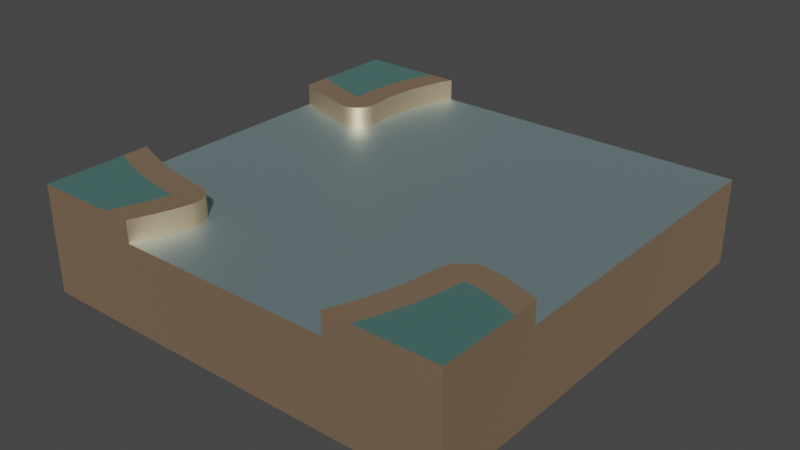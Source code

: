 # Source: ThreePointWater.blend  (saved by Blender 2.80.75; exported with 4.5.12 LTS)
import bpy
from mathutils import Matrix  # noqa: F401  (used for matrix-valued properties, if any)

bpy.ops.wm.read_factory_settings(use_empty=True)
scene = bpy.context.scene
scene.name = 'Scene'

# ---- collections
col_collection = bpy.data.collections.new('Collection'); scene.collection.children.link(col_collection)

# ---- materials (node trees are filled in below, after node groups)
mat_naturekit_wood = bpy.data.materials.new('natureKit-wood')
mat_naturekit_wood.use_transparent_shadow = False
mat_naturekit_wood.diffuse_color = (1.0, 0.6824, 0.4353, 1.0)
mat_naturekit_wood.roughness = 0.5528
mat_naturekit_wood.specular_intensity = 1.0
mat_naturekit_wood.metallic = 1.0
mat_naturekit_water = bpy.data.materials.new('natureKit-water')
mat_naturekit_water.use_transparent_shadow = False
mat_naturekit_water.diffuse_color = (0.6912, 0.9579, 1.0, 1.0)
mat_naturekit_water.roughness = 0.5528
mat_naturekit_water.specular_intensity = 1.0
mat_naturekit_water.metallic = 1.0
mat_naturekit_leavesgreen = bpy.data.materials.new('natureKit-leavesGreen')
mat_naturekit_leavesgreen.use_transparent_shadow = False
mat_naturekit_leavesgreen.diffuse_color = (0.3529, 0.7686, 0.7137, 1.0)
mat_naturekit_leavesgreen.roughness = 0.5528
mat_naturekit_leavesgreen.specular_intensity = 1.0
mat_naturekit_leavesgreen.metallic = 1.0

# ---- material node trees
mat_naturekit_wood.use_nodes = True; mat_naturekit_wood.node_tree.nodes.clear()
_N = mat_naturekit_wood.node_tree.nodes; _L = mat_naturekit_wood.node_tree.links
n0 = _N.new('ShaderNodeOutputMaterial'); n0.name = 'Material Output'; n0.location = (300, 300)
n1 = _N.new('ShaderNodeBsdfPrincipled'); n1.name = 'Principled BSDF'; n1.location = (10, 300)
n1.distribution = 'GGX'
n1.subsurface_method = 'BURLEY'
n1.inputs[0].default_value = (1.0, 0.6824, 0.4353, 1.0)
n1.inputs[1].default_value = 1.0
n1.inputs[2].default_value = 0.5528
n1.inputs[3].default_value = 1.45
n1.inputs[13].default_value = 2.0
n1.inputs[27].default_value = (0.0, 0.0, 0.0, 1.0)
n1.inputs[28].default_value = 1.0
n2 = _N.new('ShaderNodeNormalMap'); n2.name = 'Normal Map'; n2.location = (-300, -300)
n2.label = 'Normal/Map'
n2.inputs[0].default_value = 0.14
_L.new(n1.outputs[0], n0.inputs[0])
_L.new(n2.outputs[0], n1.inputs[5])
n0.is_active_output = True
mat_naturekit_water.use_nodes = True; mat_naturekit_water.node_tree.nodes.clear()
_N = mat_naturekit_water.node_tree.nodes; _L = mat_naturekit_water.node_tree.links
n0 = _N.new('ShaderNodeOutputMaterial'); n0.name = 'Material Output'; n0.location = (300, 300)
n1 = _N.new('ShaderNodeBsdfPrincipled'); n1.name = 'Principled BSDF'; n1.location = (10, 300)
n1.distribution = 'GGX'
n1.subsurface_method = 'BURLEY'
n1.inputs[0].default_value = (0.6912, 0.9579, 1.0, 1.0)
n1.inputs[1].default_value = 1.0
n1.inputs[2].default_value = 0.5528
n1.inputs[3].default_value = 1.45
n1.inputs[13].default_value = 2.0
n1.inputs[27].default_value = (0.0, 0.0, 0.0, 1.0)
n1.inputs[28].default_value = 1.0
n2 = _N.new('ShaderNodeNormalMap'); n2.name = 'Normal Map'; n2.location = (-300, -300)
n2.label = 'Normal/Map'
n2.inputs[0].default_value = 0.14
_L.new(n1.outputs[0], n0.inputs[0])
_L.new(n2.outputs[0], n1.inputs[5])
n0.is_active_output = True
mat_naturekit_leavesgreen.use_nodes = True; mat_naturekit_leavesgreen.node_tree.nodes.clear()
_N = mat_naturekit_leavesgreen.node_tree.nodes; _L = mat_naturekit_leavesgreen.node_tree.links
n0 = _N.new('ShaderNodeOutputMaterial'); n0.name = 'Material Output'; n0.location = (300, 300)
n1 = _N.new('ShaderNodeBsdfPrincipled'); n1.name = 'Principled BSDF'; n1.location = (10, 300)
n1.distribution = 'GGX'
n1.subsurface_method = 'BURLEY'
n1.inputs[0].default_value = (0.3529, 0.7686, 0.7137, 1.0)
n1.inputs[1].default_value = 1.0
n1.inputs[2].default_value = 0.5528
n1.inputs[3].default_value = 1.45
n1.inputs[13].default_value = 2.0
n1.inputs[27].default_value = (0.0, 0.0, 0.0, 1.0)
n1.inputs[28].default_value = 1.0
n2 = _N.new('ShaderNodeNormalMap'); n2.name = 'Normal Map'; n2.location = (-300, -300)
n2.label = 'Normal/Map'
n2.inputs[0].default_value = 0.14
_L.new(n1.outputs[0], n0.inputs[0])
_L.new(n2.outputs[0], n1.inputs[5])
n0.is_active_output = True

# ---- world
world_world = bpy.data.worlds.new('World'); scene.world = world_world
world_world.use_nodes = True; world_world.node_tree.nodes.clear()
_N = world_world.node_tree.nodes; _L = world_world.node_tree.links
n0 = _N.new('ShaderNodeOutputWorld'); n0.name = 'World Output'; n0.location = (300, 300)
n1 = _N.new('ShaderNodeBackground'); n1.name = 'Background'; n1.location = (10, 300)
n1.inputs[0].default_value = (0.05088, 0.05088, 0.05088, 1.0)
_L.new(n1.outputs[0], n0.inputs[0])
n0.is_active_output = True
world_world.color = (0.05088, 0.05088, 0.05088)
world_world.use_sun_shadow = False
world_world.sun_shadow_jitter_overblur = 0.0

# ---- meshes
me_mesh = bpy.data.meshes.new('Mesh')
me_mesh.from_pydata([(-2.892, 2.0, 1.641), (-2.892, 2.0, 1.641), (-2.88, 2.0, 1.719), (-2.88, 2.0, 1.719), (-2.856, 2.0, 1.794), (-2.856, 2.0, 1.794), (-2.821, 2.0, 1.865), (-2.821, 2.0, 1.865), (-2.513, 2.0, 2.097), (-2.587, 2.0, 2.071), (-2.513, 2.0, 2.097), (-2.587, 2.0, 2.071), (-2.88, 2.0, 1.719), (-2.88, 2.0, 1.719), (-2.856, 2.0, 1.794), (-2.856, 2.0, 1.794), (-2.587, 2.0, 2.071), (-2.657, 2.0, 2.034), (-2.587, 2.0, 2.071), (-2.657, 2.0, 2.034), (-7.87, 2.5, 2.533), (-7.87, 2.0, 2.533), (-7.874, 2.5, 2.607), (-7.874, 2.0, 2.607), (-1.68, 2.0, 7.302), (-1.617, 2.0, 7.253), (-1.68, 2.5, 7.302), (-1.617, 2.5, 7.253), (-7.227, 2.5, 8.266), (-7.227, 2.0, 8.266), (-7.176, 2.5, 8.324), (-7.176, 2.0, 8.324), (-1.617, 2.0, 7.253), (-1.548, 2.0, 7.213), (-1.617, 2.5, 7.253), (-1.548, 2.5, 7.213), (-9.522, 2.0, 7.694), (-9.026, 2.0, 7.855), (-9.522, 2.5, 7.694), (-9.026, 2.5, 7.855), (-1.269, 2.0, 2.138), (-1.603, 2.0, 2.103), (-1.269, 2.0, 2.138), (-1.603, 2.0, 2.103), (-1.603, 2.0, 2.103), (-1.939, 2.0, 2.092), (-1.603, 2.0, 2.103), (-1.939, 2.0, 2.092), (-7.956, 2.5, 2.813), (-7.956, 2.0, 2.813), (-8.005, 2.5, 2.87), (-8.005, 2.0, 2.87), (-1.787, 2.0, 7.421), (-1.787, 2.5, 7.421), (-1.829, 2.0, 7.489), (-1.829, 2.5, 7.489), (-1.548, 2.0, 7.213), (-1.474, 2.0, 7.181), (-1.548, 2.5, 7.213), (-1.474, 2.5, 7.181), (-7.286, 2.0, 8.216), (-7.227, 2.0, 8.266), (-7.286, 2.5, 8.216), (-7.227, 2.5, 8.266), (-8.005, 2.0, 2.87), (-8.061, 2.0, 2.918), (-8.005, 2.5, 2.87), (-8.061, 2.5, 2.918), (-1.397, 2.0, 7.159), (-1.318, 2.0, 7.146), (-1.397, 2.5, 7.159), (-1.318, 2.5, 7.146), (-8.517, 2.0, 7.981), (-7.997, 2.0, 8.071), (-8.517, 2.5, 7.981), (-7.997, 2.5, 8.071), (-7.874, 2.5, 2.607), (-7.874, 2.0, 2.607), (-7.89, 2.5, 2.68), (-7.89, 2.0, 2.68), (-8.415, 2.0, 2.999), (-8.415, 2.5, 2.999), (-8.341, 2.0, 3.006), (-8.341, 2.5, 3.006), (-8.125, 2.0, 2.957), (-8.194, 2.0, 2.985), (-8.125, 2.5, 2.957), (-8.194, 2.5, 2.985), (-1.829, 2.0, 7.489), (-1.829, 2.5, 7.489), (-1.862, 2.0, 7.563), (-1.862, 2.5, 7.563), (-1.738, 2.0, 7.358), (-1.738, 2.5, 7.358), (-1.787, 2.0, 7.421), (-1.787, 2.5, 7.421), (-1.474, 2.0, 7.181), (-1.397, 2.0, 7.159), (-1.474, 2.5, 7.181), (-1.397, 2.5, 7.159), (-7.101, 2.5, 8.46), (-7.101, 2.0, 8.46), (-7.079, 2.5, 8.534), (-7.079, 2.0, 8.534), (-0.9399, 2.0, 7.195), (-0.6171, 2.0, 7.275), (-0.9399, 2.5, 7.195), (-0.6171, 2.5, 7.275), (-7.89, 2.5, 2.68), (-7.89, 2.0, 2.68), (-7.918, 2.5, 2.749), (-7.918, 2.0, 2.749), (-0.9399, 2.0, 2.195), (-1.269, 2.0, 2.138), (-0.9399, 2.0, 2.195), (-1.269, 2.0, 2.138), (-7.918, 2.5, 2.749), (-7.918, 2.0, 2.749), (-7.956, 2.5, 2.813), (-7.956, 2.0, 2.813), (-7.352, 2.0, 8.176), (-7.286, 2.0, 8.216), (-7.352, 2.5, 8.176), (-7.286, 2.5, 8.216), (-7.574, 2.0, 8.115), (-7.497, 2.0, 8.124), (-7.574, 2.5, 8.115), (-7.497, 2.5, 8.124), (-1.939, 2.0, 2.092), (-2.276, 2.0, 2.103), (-1.939, 2.0, 2.092), (-2.276, 2.0, 2.103), (-7.133, 2.5, 8.389), (-7.133, 2.0, 8.389), (-7.101, 2.5, 8.46), (-7.101, 2.0, 8.46), (-8.266, 2.0, 3.001), (-8.341, 2.0, 3.006), (-8.266, 2.5, 3.001), (-8.341, 2.5, 3.006), (-8.517, 2.0, 2.981), (-9.026, 2.0, 2.855), (-8.517, 2.5, 2.981), (-9.026, 2.5, 2.855), (-0.6171, 2.0, 7.275), (-0.3031, 2.0, 7.377), (-0.6171, 2.5, 7.275), (-0.3031, 2.5, 7.377), (-1.738, 2.0, 7.358), (-1.68, 2.0, 7.302), (-1.738, 2.5, 7.358), (-1.68, 2.5, 7.302), (-0.3031, 2.0, 2.377), (-0.6171, 2.0, 2.275), (-0.3031, 2.0, 2.377), (-0.6171, 2.0, 2.275), (-7.423, 2.0, 8.145), (-7.352, 2.0, 8.176), (-7.423, 2.5, 8.145), (-7.352, 2.5, 8.176), (-9.026, 2.0, 7.855), (-8.517, 2.0, 7.981), (-9.026, 2.5, 7.855), (-8.517, 2.5, 7.981), (-0.6171, 2.0, 2.275), (-0.9399, 2.0, 2.195), (-0.6171, 2.0, 2.275), (-0.9399, 2.0, 2.195), (-7.176, 2.5, 8.324), (-7.176, 2.0, 8.324), (-7.133, 2.5, 8.389), (-7.133, 2.0, 8.389), (-7.497, 2.0, 8.124), (-7.423, 2.0, 8.145), (-7.497, 2.5, 8.124), (-7.423, 2.5, 8.145), (-7.068, 2.5, 8.611), (-7.068, 2.0, 8.611), (-7.069, 2.5, 8.688), (-7.069, 2.0, 8.688), (-7.069, 2.5, 8.688), (-7.069, 2.0, 8.688), (-7.08, 2.5, 8.765), (-7.08, 2.0, 8.765), (-7.997, 2.0, 8.071), (-7.574, 2.0, 8.115), (-7.997, 2.5, 8.071), (-7.574, 2.5, 8.115), (-8.194, 2.0, 2.985), (-8.266, 2.0, 3.001), (-8.194, 2.5, 2.985), (-8.266, 2.5, 3.001), (-1.862, 2.0, 7.563), (-1.862, 2.5, 7.563), (-1.886, 2.0, 7.639), (-1.886, 2.5, 7.639), (-2.278, 2.0, 2.103), (-2.37, 2.0, 2.113), (-2.278, 2.0, 2.103), (-2.37, 2.0, 2.113), (-2.276, 2.0, 2.103), (-2.276, 2.0, 2.103), (-1.886, 2.0, 7.639), (-1.886, 2.5, 7.639), (-1.9, 2.0, 7.718), (-1.9, 2.5, 7.718), (-9.026, 2.0, 2.855), (-9.522, 2.0, 2.694), (-9.026, 2.5, 2.855), (-9.522, 2.5, 2.694), (-1.238, 2.0, 7.143), (-1.238, 2.5, 7.143), (-1.318, 2.0, 7.146), (-1.318, 2.5, 7.146), (-8.061, 2.0, 2.918), (-8.125, 2.0, 2.957), (-8.061, 2.5, 2.918), (-8.125, 2.5, 2.957), (-7.878, 2.5, 2.459), (-7.878, 2.0, 2.459), (-7.87, 2.5, 2.533), (-7.87, 2.0, 2.533), (-7.079, 2.5, 8.534), (-7.079, 2.0, 8.534), (-7.068, 2.5, 8.611), (-7.068, 2.0, 8.611), (-10.0, 0.0, 6.208e-12), (-10.0, 2.5, 6.208e-12), (-10.0, 0.0, 10.0), (-10.0, 2.0, 2.5), (-10.0, 2.5, 1.875), (-10.0, 2.0, 7.5), (-10.0, 2.5, 7.5), (-10.0, 2.5, 8.125), (-10.0, 2.5, 10.0), (-10.0, 2.5, 2.5), (-7.862, 2.5, 1.269), (-7.862, 2.0, 1.269), (-7.897, 2.5, 1.603), (-7.897, 2.0, 1.603), (-2.435, 2.0, 2.111), (-2.513, 2.0, 2.097), (-2.435, 2.0, 2.111), (-2.513, 2.0, 2.097), (-2.37, 2.0, 2.113), (-2.435, 2.0, 2.111), (-2.37, 2.0, 2.113), (-2.435, 2.0, 2.111), (-2.725, 2.0, 0.6171), (-2.725, 2.0, 0.6171), (-2.805, 2.0, 0.9399), (-2.805, 2.0, 0.9399), (-2.821, 2.0, 1.865), (-2.821, 2.0, 1.865), (-2.775, 2.0, 1.929), (-2.775, 2.0, 1.929), (-8.487, 2.5, 1.269), (-8.513, 2.5, 2.356), (-8.522, 2.5, 1.603), (-8.522, 2.5, 2.276), (-8.533, 2.5, 1.939), (-8.517, 2.5, 2.981), (-8.43, 2.5, 0.9399), (-8.415, 2.5, 2.999), (-8.35, 2.5, 0.6171), (-8.341, 2.5, 3.006), (-8.266, 2.5, 3.001), (-8.248, 2.5, 0.3031), (-8.194, 2.5, 2.985), (-8.125, 2.5, 0.0), (-8.125, 2.5, 2.957), (-8.061, 2.5, 2.918), (-8.005, 2.5, 2.87), (-7.956, 2.5, 2.813), (-7.918, 2.5, 2.749), (-7.908, 2.5, 1.939), (-7.897, 2.5, 1.603), (-7.862, 2.5, 1.269), (-7.805, 2.5, 0.9399), (-7.725, 2.5, 0.6171), (-7.623, 2.5, 0.3031), (-7.5, 2.5, 0.0), (-7.897, 2.5, 2.276), (-7.89, 2.5, 2.68), (-7.878, 2.5, 2.459), (-7.874, 2.5, 2.607), (-7.87, 2.5, 2.533), (-8.517, 2.5, 2.356), (-9.026, 2.5, 2.855), (-9.026, 2.5, 2.23), (-9.522, 2.5, 2.694), (-9.522, 2.5, 2.069), (-10.0, 2.5, 2.5), (-10.0, 2.5, 1.875), (-8.415, 2.0, 2.999), (-8.517, 2.0, 2.981), (-8.415, 2.5, 2.999), (-8.517, 2.5, 2.981), (-2.306, 2.0, 9.522), (-2.306, 2.5, 9.522), (-2.5, 2.0, 10.0), (-2.5, 2.5, 10.0), (-2.893, 2.0, 1.562), (-2.893, 2.0, 1.562), (-2.892, 2.0, 1.641), (-2.892, 2.0, 1.641), (-2.623, 2.0, 0.3031), (-2.623, 2.0, 0.3031), (-2.725, 2.0, 0.6171), (-2.725, 2.0, 0.6171), (-7.908, 2.5, 1.939), (-7.908, 2.0, 1.939), (-7.897, 2.5, 2.276), (-7.897, 2.0, 2.276), (-10.0, 0.0, 6.208e-12), (-6.209e-12, 0.0, 0.0), (-10.0, 2.5, 6.208e-12), (-7.5, 2.0, 0.0), (-7.5, 2.5, 0.0), (-8.125, 2.5, 0.0), (-2.5, 2.0, 0.0), (-6.209e-12, 2.0, 0.0), (-2.5, 2.0, 0.0), (-1.875, 2.0, -4.411e-06), (-2.5, 2.0, 0.0), (-2.5, 2.0, -4.411e-06), (-2.623, 2.0, 0.3031), (-2.623, 2.0, 0.3031), (-9.522, 2.0, 2.694), (-10.0, 2.0, 2.5), (-9.522, 2.5, 2.694), (-10.0, 2.5, 2.5), (-7.725, 2.5, 0.6171), (-7.725, 2.0, 0.6171), (-7.805, 2.5, 0.9399), (-7.805, 2.0, 0.9399), (-7.805, 2.5, 0.9399), (-7.805, 2.0, 0.9399), (-7.862, 2.5, 1.269), (-7.862, 2.0, 1.269), (-2.145, 2.0, 9.026), (-2.145, 2.5, 9.026), (-2.306, 2.0, 9.522), (-2.306, 2.5, 9.522), (-1.9, 2.0, 7.718), (-1.9, 2.5, 7.718), (-1.929, 2.0, 7.997), (-1.929, 2.5, 7.997), (0.0, 0.0, 10.0), (-10.0, 0.0, 10.0), (0.0, 2.5, 10.0), (-2.5, 2.0, 10.0), (-2.5, 2.5, 10.0), (-1.875, 2.5, 10.0), (-7.5, 2.0, 10.0), (-10.0, 2.5, 10.0), (-7.5, 2.5, 10.0), (-8.125, 2.5, 10.0), (-1.552e-12, 2.5, 7.5), (-1.552e-12, 2.0, 7.5), (-1.164e-12, 2.5, 8.125), (0.0, 0.0, 10.0), (-4.657e-12, 2.0, 2.5), (-6.209e-12, 0.0, 0.0), (-5.045e-12, 2.0, 1.875), (-6.209e-12, 2.0, -4.411e-06), (-4.657e-12, 2.0, 2.5), (0.0, 2.5, 10.0), (0.0, 0.0, 10.0), (-6.209e-12, 0.0, 0.0), (-10.0, 0.0, 10.0), (-10.0, 0.0, 6.208e-12), (-7.145, 2.5, 9.026), (-7.145, 2.0, 9.026), (-7.306, 2.5, 9.522), (-7.306, 2.0, 9.522), (-7.623, 2.5, 0.3031), (-7.623, 2.0, 0.3031), (-7.725, 2.5, 0.6171), (-7.725, 2.0, 0.6171), (-0.3031, 2.0, 7.377), (-1.552e-12, 2.0, 7.5), (-0.3031, 2.5, 7.377), (-1.552e-12, 2.5, 7.5), (-7.574, 2.5, 8.115), (-7.696, 2.5, 8.728), (-7.997, 2.5, 8.071), (-7.997, 2.5, 8.696), (-8.517, 2.5, 8.606), (-8.517, 2.5, 7.981), (-9.026, 2.5, 8.48), (-9.026, 2.5, 7.855), (-9.522, 2.5, 8.319), (-9.522, 2.5, 7.694), (-10.0, 2.5, 8.125), (-10.0, 2.5, 7.5), (-7.5, 2.5, 10.0), (-7.497, 2.5, 8.124), (-7.423, 2.5, 8.145), (-7.352, 2.5, 8.176), (-7.306, 2.5, 9.522), (-7.286, 2.5, 8.216), (-7.227, 2.5, 8.266), (-7.176, 2.5, 8.324), (-7.145, 2.5, 9.026), (-7.133, 2.5, 8.389), (-7.101, 2.5, 8.46), (-7.08, 2.5, 8.765), (-7.079, 2.5, 8.534), (-7.069, 2.5, 8.688), (-7.068, 2.5, 8.611), (-7.77, 2.5, 9.026), (-7.931, 2.5, 9.522), (-8.125, 2.5, 10.0), (-7.08, 2.5, 8.765), (-7.08, 2.0, 8.765), (-7.145, 2.5, 9.026), (-7.145, 2.0, 9.026), (-2.805, 2.0, 0.9399), (-2.805, 2.0, 0.9398), (-2.862, 2.0, 1.269), (-2.862, 2.0, 1.269), (-1.238, 2.0, 7.143), (-0.9399, 2.0, 7.195), (-1.238, 2.5, 7.143), (-0.9399, 2.5, 7.195), (-2.657, 2.0, 2.034), (-2.72, 2.0, 1.986), (-2.657, 2.0, 2.034), (-2.72, 2.0, 1.986), (-10.0, 2.0, 7.5), (-9.522, 2.0, 7.694), (-10.0, 2.5, 7.5), (-9.522, 2.5, 7.694), (-4.657e-12, 2.0, 2.5), (-0.3031, 2.0, 2.377), (-4.657e-12, 2.0, 2.5), (-0.3031, 2.0, 2.377), (-1.929, 2.0, 7.997), (-1.929, 2.5, 7.997), (-2.019, 2.0, 8.517), (-2.019, 2.5, 8.517), (-2.775, 2.0, 1.929), (-2.775, 2.0, 1.929), (-2.72, 2.0, 1.986), (-2.72, 2.0, 1.986), (-1.164e-12, 2.5, 8.125), (-0.3031, 2.5, 8.002), (-1.552e-12, 2.5, 7.5), (-0.3031, 2.5, 7.377), (-0.6171, 2.5, 7.9), (-0.6171, 2.5, 7.275), (-0.9399, 2.5, 7.82), (-0.9399, 2.5, 7.195), (-1.269, 2.5, 7.763), (-1.238, 2.5, 7.143), (-1.318, 2.5, 7.146), (-1.279, 2.5, 7.762), (-1.304, 2.5, 7.997), (-1.394, 2.5, 8.517), (-1.397, 2.5, 7.159), (-1.52, 2.5, 9.026), (-1.474, 2.5, 7.181), (-1.548, 2.5, 7.213), (-1.681, 2.5, 9.522), (-1.617, 2.5, 7.253), (-1.68, 2.5, 7.302), (-1.738, 2.5, 7.358), (-1.875, 2.5, 10.0), (-1.787, 2.5, 7.421), (-1.829, 2.5, 7.489), (-1.862, 2.5, 7.563), (-1.886, 2.5, 7.639), (-1.929, 2.5, 7.997), (-2.019, 2.5, 8.517), (-2.145, 2.5, 9.026), (-2.306, 2.5, 9.522), (-2.5, 2.5, 10.0), (-1.9, 2.5, 7.718), (-7.306, 2.5, 9.522), (-7.306, 2.0, 9.522), (-7.5, 2.5, 10.0), (-7.5, 2.0, 10.0), (-1.875, 2.0, 0.0), (-1.998, 2.0, 0.3031), (-2.5, 2.0, 0.0), (-2.1, 2.0, 0.6171), (-2.18, 2.0, 0.9399), (-2.237, 2.0, 1.269), (-2.259, 2.0, 1.478), (-2.276, 2.0, 2.103), (-2.278, 2.0, 2.103), (-2.37, 2.0, 2.113), (-2.435, 2.0, 2.111), (-2.513, 2.0, 2.097), (-2.623, 2.0, 0.3031), (-2.587, 2.0, 2.071), (-2.657, 2.0, 2.034), (-2.725, 2.0, 0.6171), (-2.72, 2.0, 1.986), (-2.775, 2.0, 1.929), (-2.805, 2.0, 0.9399), (-2.821, 2.0, 1.865), (-2.862, 2.0, 1.269), (-2.856, 2.0, 1.794), (-2.88, 2.0, 1.719), (-2.893, 2.0, 1.562), (-2.892, 2.0, 1.641), (-4.657e-12, 2.0, 2.5), (-0.3031, 2.0, 2.377), (-5.045e-12, 2.0, 1.875), (-0.3031, 2.0, 1.752), (-0.6171, 2.0, 2.275), (-0.6171, 2.0, 1.65), (-0.9399, 2.0, 2.195), (-0.9399, 2.0, 1.57), (-1.269, 2.0, 2.138), (-1.269, 2.0, 1.513), (-1.603, 2.0, 2.103), (-1.603, 2.0, 1.478), (-1.939, 2.0, 2.092), (-1.939, 2.0, 1.467), (-2.862, 2.0, 1.269), (-2.862, 2.0, 1.269), (-2.893, 2.0, 1.562), (-2.893, 2.0, 1.562), (-7.897, 2.5, 2.276), (-7.897, 2.0, 2.276), (-7.878, 2.5, 2.459), (-7.878, 2.0, 2.459), (-2.019, 2.0, 8.517), (-2.019, 2.5, 8.517), (-2.145, 2.0, 9.026), (-2.145, 2.5, 9.026), (-7.5, 2.5, 0.0), (-7.5, 2.0, 0.0), (-7.623, 2.5, 0.3031), (-7.623, 2.0, 0.3031), (-7.897, 2.5, 1.603), (-7.897, 2.0, 1.603), (-7.908, 2.5, 1.939), (-7.908, 2.0, 1.939), (-7.862, 2.0, 1.269), (-7.87, 2.0, 2.533), (-7.897, 2.0, 1.603), (-7.878, 2.0, 2.459), (-7.897, 2.0, 2.276), (-7.908, 2.0, 1.939), (-7.805, 2.0, 0.9399), (-7.997, 2.0, 8.071), (-7.725, 2.0, 0.6171), (-7.623, 2.0, 0.3031), (-7.574, 2.0, 8.115), (-7.5, 2.0, 0.0), (-7.497, 2.0, 8.124), (-7.423, 2.0, 8.145), (-7.352, 2.0, 8.176), (-7.286, 2.0, 8.216), (-7.227, 2.0, 8.266), (-7.176, 2.0, 8.324), (-7.133, 2.0, 8.389), (-7.101, 2.0, 8.46), (-7.079, 2.0, 8.534), (-7.068, 2.0, 8.611), (-2.893, 2.0, 1.562), (-2.862, 2.0, 1.269), (-2.805, 2.0, 0.9399), (-2.725, 2.0, 0.6171), (-2.623, 2.0, 0.3031), (-2.5, 2.0, 0.0), (-7.069, 2.0, 8.688), (-7.08, 2.0, 8.765), (-7.145, 2.0, 9.026), (-7.306, 2.0, 9.522), (-7.5, 2.0, 10.0), (-2.892, 2.0, 1.641), (-2.88, 2.0, 1.719), (-2.856, 2.0, 1.794), (-2.821, 2.0, 1.865), (-2.775, 2.0, 1.929), (-2.72, 2.0, 1.986), (-2.657, 2.0, 2.034), (-2.587, 2.0, 2.071), (-2.513, 2.0, 2.097), (-2.5, 2.0, 10.0), (-2.435, 2.0, 2.111), (-2.37, 2.0, 2.113), (-2.306, 2.0, 9.522), (-2.278, 2.0, 2.103), (-2.276, 2.0, 2.103), (-2.145, 2.0, 9.026), (-2.019, 2.0, 8.517), (-1.939, 2.0, 2.092), (-1.929, 2.0, 7.997), (-1.9, 2.0, 7.718), (-1.886, 2.0, 7.639), (-1.862, 2.0, 7.563), (-1.829, 2.0, 7.489), (-1.787, 2.0, 7.421), (-1.738, 2.0, 7.358), (-1.68, 2.0, 7.302), (-1.617, 2.0, 7.253), (-1.603, 2.0, 2.103), (-1.548, 2.0, 7.213), (-1.474, 2.0, 7.181), (-1.397, 2.0, 7.159), (-1.318, 2.0, 7.146), (-1.269, 2.0, 2.138), (-1.238, 2.0, 7.143), (-0.9399, 2.0, 2.195), (-0.9399, 2.0, 7.195), (-0.6171, 2.0, 2.275), (-0.6171, 2.0, 7.275), (-0.3031, 2.0, 2.377), (-0.3031, 2.0, 7.377), (-4.657e-12, 2.0, 2.5), (-1.552e-12, 2.0, 7.5), (-7.874, 2.0, 2.607), (-7.89, 2.0, 2.68), (-7.918, 2.0, 2.749), (-7.956, 2.0, 2.813), (-8.005, 2.0, 2.87), (-8.517, 2.0, 7.981), (-8.061, 2.0, 2.918), (-8.125, 2.0, 2.957), (-8.194, 2.0, 2.985), (-8.266, 2.0, 3.001), (-8.341, 2.0, 3.006), (-8.415, 2.0, 2.999), (-8.517, 2.0, 2.981), (-9.026, 2.0, 7.855), (-9.026, 2.0, 2.855), (-9.522, 2.0, 7.694), (-9.522, 2.0, 2.694), (-10.0, 2.0, 7.5), (-10.0, 2.0, 2.5), (-10.0, 2.5, 10.0), (-10.0, 2.5, 6.208e-12), (-6.209e-12, 2.0, 0.0), (0.0, 2.5, 10.0)], [], [(0, 2, 1), (3, 1, 2), (4, 6, 5), (7, 5, 6), (8, 10, 9), (11, 9, 10), (12, 14, 13), (15, 13, 14), (16, 18, 17), (19, 17, 18), (20, 22, 21), (23, 21, 22), (24, 26, 25), (27, 25, 26), (28, 30, 29), (31, 29, 30), (32, 34, 33), (35, 33, 34), (36, 38, 37), (39, 37, 38), (40, 42, 41), (43, 41, 42), (44, 46, 45), (47, 45, 46), (48, 50, 49), (51, 49, 50), (52, 54, 53), (55, 53, 54), (56, 58, 57), (59, 57, 58), (60, 62, 61), (63, 61, 62), (64, 66, 65), (67, 65, 66), (68, 70, 69), (71, 69, 70), (72, 74, 73), (75, 73, 74), (76, 78, 77), (79, 77, 78), (80, 82, 81), (83, 81, 82), (84, 86, 85), (87, 85, 86), (88, 90, 89), (91, 89, 90), (92, 94, 93), (95, 93, 94), (96, 98, 97), (99, 97, 98), (100, 102, 101), (103, 101, 102), (104, 106, 105), (107, 105, 106), (108, 110, 109), (111, 109, 110), (112, 114, 113), (115, 113, 114), (116, 118, 117), (119, 117, 118), (120, 122, 121), (123, 121, 122), (124, 126, 125), (127, 125, 126), (128, 130, 129), (131, 129, 130), (132, 134, 133), (135, 133, 134), (136, 138, 137), (139, 137, 138), (140, 142, 141), (143, 141, 142), (144, 146, 145), (147, 145, 146), (148, 150, 149), (151, 149, 150), (152, 154, 153), (155, 153, 154), (156, 158, 157), (159, 157, 158), (160, 162, 161), (163, 161, 162), (164, 166, 165), (167, 165, 166), (168, 170, 169), (171, 169, 170), (172, 174, 173), (175, 173, 174), (176, 178, 177), (179, 177, 178), (180, 182, 181), (183, 181, 182), (184, 186, 185), (187, 185, 186), (188, 190, 189), (191, 189, 190), (192, 194, 193), (195, 193, 194), (196, 198, 197), (199, 197, 198), (198, 196, 200), (201, 200, 196), (202, 204, 203), (205, 203, 204), (206, 208, 207), (209, 207, 208), (210, 212, 211), (213, 211, 212), (214, 216, 215), (217, 215, 216), (218, 220, 219), (221, 219, 220), (222, 224, 223), (225, 223, 224), (226, 228, 227), (229, 227, 228), (230, 227, 229), (231, 229, 228), (232, 231, 228), (233, 232, 228), (234, 233, 228), (229, 235, 230), (236, 238, 237), (239, 237, 238), (240, 242, 241), (243, 241, 242), (244, 246, 245), (247, 245, 246), (248, 250, 249), (251, 249, 250), (252, 254, 253), (255, 253, 254), (256, 258, 257), (259, 257, 258), (260, 259, 258), (257, 261, 256), (256, 261, 262), (261, 263, 262), (262, 263, 264), (263, 265, 264), (265, 266, 264), (264, 266, 267), (266, 268, 267), (267, 268, 269), (268, 270, 269), (270, 271, 269), (271, 272, 269), (272, 273, 269), (273, 274, 269), (274, 275, 269), (275, 276, 269), (276, 277, 269), (277, 278, 269), (278, 279, 269), (279, 280, 269), (281, 269, 280), (275, 274, 282), (274, 283, 282), (282, 283, 284), (283, 285, 284), (286, 284, 285), (287, 261, 257), (288, 261, 287), (289, 288, 287), (290, 288, 289), (291, 290, 289), (292, 290, 291), (293, 292, 291), (294, 296, 295), (297, 295, 296), (298, 300, 299), (301, 299, 300), (302, 304, 303), (305, 303, 304), (306, 308, 307), (309, 307, 308), (310, 312, 311), (313, 311, 312), (314, 316, 315), (317, 315, 316), (318, 317, 316), (319, 318, 316), (317, 320, 315), (321, 315, 320), (322, 321, 320), (323, 321, 322), (324, 326, 325), (327, 325, 326), (328, 330, 329), (331, 329, 330), (332, 334, 333), (335, 333, 334), (336, 338, 337), (339, 337, 338), (340, 342, 341), (343, 341, 342), (344, 346, 345), (347, 345, 346), (348, 350, 349), (351, 349, 350), (352, 351, 350), (353, 352, 350), (351, 354, 349), (355, 349, 354), (356, 355, 354), (357, 355, 356), (358, 360, 359), (360, 361, 359), (359, 361, 362), (361, 363, 362), (362, 363, 364), (365, 364, 363), (366, 362, 364), (367, 361, 360), (368, 370, 369), (371, 369, 370), (372, 374, 373), (375, 373, 374), (376, 378, 377), (379, 377, 378), (380, 382, 381), (383, 381, 382), (384, 386, 385), (387, 385, 386), (388, 387, 386), (389, 388, 386), (390, 388, 389), (391, 390, 389), (392, 390, 391), (393, 392, 391), (394, 392, 393), (395, 394, 393), (385, 396, 384), (384, 396, 397), (397, 396, 398), (398, 396, 399), (396, 400, 399), (399, 400, 401), (401, 400, 402), (402, 400, 403), (400, 404, 403), (403, 404, 405), (405, 404, 406), (404, 407, 406), (406, 407, 408), (407, 409, 408), (410, 408, 409), (411, 396, 385), (412, 396, 411), (413, 396, 412), (414, 416, 415), (417, 415, 416), (418, 420, 419), (421, 419, 420), (422, 424, 423), (425, 423, 424), (426, 428, 427), (429, 427, 428), (430, 432, 431), (433, 431, 432), (434, 436, 435), (437, 435, 436), (438, 440, 439), (441, 439, 440), (442, 444, 443), (445, 443, 444), (446, 448, 447), (449, 447, 448), (450, 447, 449), (451, 450, 449), (452, 450, 451), (453, 452, 451), (454, 452, 453), (455, 454, 453), (456, 454, 455), (457, 454, 456), (458, 457, 456), (459, 458, 456), (460, 459, 456), (461, 459, 460), (462, 461, 460), (463, 461, 462), (464, 461, 463), (465, 464, 463), (466, 464, 465), (467, 464, 466), (468, 464, 467), (469, 468, 467), (470, 468, 469), (471, 468, 470), (472, 468, 471), (473, 468, 472), (474, 468, 473), (475, 468, 474), (476, 468, 475), (477, 468, 476), (478, 473, 472), (479, 481, 480), (482, 480, 481), (483, 485, 484), (486, 484, 485), (487, 486, 485), (488, 487, 485), (489, 488, 485), (490, 489, 485), (491, 490, 485), (492, 491, 485), (493, 492, 485), (494, 493, 485), (495, 494, 485), (496, 494, 495), (497, 496, 495), (498, 497, 495), (499, 497, 498), (500, 499, 498), (501, 500, 498), (502, 500, 501), (503, 502, 501), (504, 502, 503), (505, 504, 503), (506, 505, 503), (507, 505, 506), (508, 510, 509), (511, 509, 510), (512, 509, 511), (513, 512, 511), (514, 512, 513), (515, 514, 513), (516, 514, 515), (517, 516, 515), (518, 516, 517), (519, 518, 517), (520, 518, 519), (521, 520, 519), (490, 520, 521), (489, 490, 521), (522, 524, 523), (525, 523, 524), (526, 528, 527), (529, 527, 528), (530, 532, 531), (533, 531, 532), (534, 536, 535), (537, 535, 536), (538, 540, 539), (541, 539, 540), (542, 544, 543), (545, 543, 544), (546, 545, 544), (547, 546, 544), (542, 543, 548), (543, 549, 548), (548, 549, 550), (550, 549, 551), (549, 552, 551), (551, 552, 553), (552, 554, 553), (554, 555, 553), (555, 556, 553), (556, 557, 553), (557, 558, 553), (558, 559, 553), (559, 560, 553), (560, 561, 553), (561, 562, 553), (562, 563, 553), (563, 564, 553), (564, 565, 553), (565, 566, 553), (566, 567, 553), (567, 568, 553), (569, 553, 568), (563, 570, 564), (570, 571, 564), (571, 572, 564), (572, 573, 564), (573, 574, 564), (564, 574, 575), (575, 574, 576), (576, 574, 577), (577, 574, 578), (578, 574, 579), (579, 574, 580), (580, 574, 581), (581, 574, 582), (582, 574, 583), (574, 584, 583), (583, 584, 585), (585, 584, 586), (584, 587, 586), (586, 587, 588), (588, 587, 589), (587, 590, 589), (590, 591, 589), (589, 591, 592), (591, 593, 592), (593, 594, 592), (594, 595, 592), (595, 596, 592), (596, 597, 592), (597, 598, 592), (598, 599, 592), (599, 600, 592), (600, 601, 592), (592, 601, 602), (601, 603, 602), (603, 604, 602), (604, 605, 602), (605, 606, 602), (602, 606, 607), (606, 608, 607), (607, 608, 609), (608, 610, 609), (609, 610, 611), (610, 612, 611), (611, 612, 613), (612, 614, 613), (613, 614, 615), (616, 615, 614), (617, 549, 543), (618, 549, 617), (619, 549, 618), (620, 549, 619), (621, 549, 620), (622, 549, 621), (623, 622, 621), (624, 622, 623), (625, 622, 624), (626, 622, 625), (627, 622, 626), (628, 622, 627), (629, 622, 628), (630, 622, 629), (631, 630, 629), (632, 630, 631), (633, 632, 631), (634, 632, 633), (635, 634, 633), (385, 387, 411), (412, 411, 387), (413, 412, 387), (388, 413, 387), (636, 413, 388), (390, 636, 388), (392, 636, 390), (394, 636, 392), (269, 637, 267), (264, 267, 637), (262, 264, 637), (256, 262, 637), (258, 256, 637), (260, 258, 637), (289, 260, 637), (291, 289, 637), (293, 291, 637), (260, 289, 259), (289, 287, 259), (257, 259, 287), (510, 638, 511), (483, 511, 638), (513, 511, 483), (515, 513, 483), (517, 515, 483), (519, 517, 483), (521, 519, 483), (484, 521, 483), (489, 521, 484), (486, 489, 484), (487, 489, 486), (488, 489, 487), (639, 446, 468), (447, 468, 446), (450, 468, 447), (452, 468, 450), (464, 468, 452), (461, 464, 452), (459, 461, 452), (458, 459, 452), (454, 458, 452), (457, 458, 454)])
me_mesh.polygons.foreach_set('use_smooth', [True] * 480)
me_mesh.polygons.foreach_set('material_index', [0, 0, 0, 0, 0, 0, 0, 0, 0, 0, 0, 0, 0, 0, 0, 0, 0, 0, 0, 0, 0, 0, 0, 0, 0, 0, 0, 0, 0, 0, 0, 0, 0, 0, 0, 0, 0, 0, 0, 0, 0, 0, 0, 0, 0, 0, 0, 0, 0, 0, 0, 0, 0, 0, 0, 0, 0, 0, 0, 0, 0, 0, 0, 0, 0, 0, 0, 0, 0, 0, 0, 0, 0, 0, 0, 0, 0, 0, 0, 0, 0, 0, 0, 0, 0, 0, 0, 0, 0, 0, 0, 0, 0, 0, 0, 0, 0, 0, 0, 0, 0, 0, 0, 0, 0, 0, 0, 0, 0, 0, 0, 0, 0, 0, 0, 0, 0, 0, 0, 0, 0, 0, 0, 0, 0, 0, 0, 0, 0, 0, 0, 0, 0, 0, 0, 0, 0, 0, 0, 0, 0, 0, 0, 0, 0, 0, 0, 0, 0, 0, 0, 0, 0, 0, 0, 0, 0, 0, 0, 0, 0, 0, 0, 0, 0, 0, 0, 0, 0, 0, 0, 0, 0, 0, 0, 0, 0, 0, 0, 0, 0, 0, 0, 0, 0, 1, 0, 0, 0, 0, 0, 0, 0, 0, 0, 0, 0, 0, 0, 0, 0, 0, 0, 0, 0, 0, 0, 0, 0, 0, 0, 0, 0, 0, 0, 0, 0, 0, 0, 0, 0, 0, 0, 0, 0, 0, 0, 0, 0, 0, 0, 0, 0, 0, 0, 0, 0, 0, 0, 0, 0, 0, 0, 0, 0, 0, 0, 0, 0, 0, 0, 0, 0, 0, 0, 0, 0, 0, 0, 0, 0, 0, 0, 0, 0, 0, 0, 0, 0, 0, 0, 0, 0, 0, 0, 0, 0, 0, 0, 0, 0, 0, 0, 0, 0, 0, 0, 0, 0, 0, 0, 0, 0, 0, 0, 0, 0, 0, 0, 1, 1, 1, 1, 1, 1, 1, 1, 1, 1, 1, 1, 1, 1, 1, 1, 1, 1, 1, 1, 1, 1, 1, 1, 1, 1, 1, 1, 1, 1, 1, 1, 1, 1, 1, 1, 1, 0, 0, 0, 0, 0, 0, 0, 0, 0, 0, 1, 1, 1, 1, 1, 1, 1, 1, 1, 1, 1, 1, 1, 1, 1, 1, 1, 1, 1, 1, 1, 1, 1, 1, 1, 1, 1, 1, 1, 1, 1, 1, 1, 1, 1, 1, 1, 1, 1, 1, 1, 1, 1, 1, 1, 1, 1, 1, 1, 1, 1, 1, 1, 1, 1, 1, 1, 1, 1, 1, 1, 1, 1, 1, 1, 1, 1, 1, 1, 1, 1, 1, 1, 1, 1, 1, 1, 1, 1, 1, 1, 1, 1, 1, 1, 1, 1, 1, 1, 1, 1, 1, 2, 2, 2, 2, 2, 2, 2, 2, 2, 2, 2, 2, 2, 2, 2, 2, 2, 2, 2, 2, 1, 1, 1, 1, 1, 1, 1, 1, 1, 1, 1, 1, 2, 2, 2, 2, 2, 2, 2, 2, 2, 2])
_uv = me_mesh.uv_layers.new(name='map1')
_uv.uv.foreach_set('vector', [4.621, 7.874, 4.932, 7.874, 4.621, 9.843, 4.932, 9.843, 4.621, 9.843, 4.932, 7.874, 1.29, 7.874, 1.601, 7.874, 1.29, 9.843, 1.601, 9.843, 1.29, 9.843, 1.601, 7.874, -6.611, 7.874, -6.611, 9.843, -6.922, 7.874, -6.922, 9.843, -6.922, 7.874, -6.611, 9.843, 2.993, 7.874, 3.304, 7.874, 2.993, 9.843, 3.304, 9.843, 2.993, 9.843, 3.304, 7.874, -5.143, 7.874, -5.143, 9.843, -5.454, 7.874, -5.454, 9.843, -5.454, 7.874, -5.143, 9.843, -11.74, 9.843, -12.03, 9.843, -11.74, 7.874, -12.03, 7.874, -11.74, 7.874, -12.03, 9.843, 22.72, 7.874, 22.72, 9.843, 22.41, 7.874, 22.41, 9.843, 22.41, 7.874, 22.72, 9.843, -5.575, 9.843, -5.88, 9.843, -5.575, 7.874, -5.88, 7.874, -5.575, 7.874, -5.88, 9.843, 19.92, 7.874, 19.92, 9.843, 19.6, 7.874, 19.6, 9.843, 19.6, 7.874, 19.92, 9.843, 26.32, 7.874, 26.32, 9.843, 24.27, 7.874, 24.27, 9.843, 24.27, 7.874, 26.32, 9.843, -4.103, 7.874, -4.103, 9.843, -5.424, 7.874, -5.424, 9.843, -5.424, 7.874, -4.103, 9.843, -6.023, 7.874, -6.023, 9.843, -7.348, 7.874, -7.348, 9.843, -7.348, 7.874, -6.023, 9.843, -28.69, 9.843, -28.98, 9.843, -28.69, 7.874, -28.98, 7.874, -28.69, 7.874, -28.98, 9.843, 28.62, 7.874, 28.93, 7.874, 28.62, 9.843, 28.93, 9.843, 28.62, 9.843, 28.93, 7.874, 16.81, 7.874, 16.81, 9.843, 16.49, 7.874, 16.49, 9.843, 16.49, 7.874, 16.81, 9.843, 1.017, 7.874, 1.017, 9.843, 0.7124, 7.874, 0.7124, 9.843, 0.7124, 7.874, 1.017, 9.843, -31.3, 7.874, -31.3, 9.843, -31.59, 7.874, -31.59, 9.843, -31.59, 7.874, -31.3, 9.843, 9.876, 7.874, 9.876, 9.843, 9.56, 7.874, 9.56, 9.843, 9.56, 7.874, 9.876, 9.843, 27.64, 7.874, 27.64, 9.843, 25.56, 7.874, 25.56, 9.843, 25.56, 7.874, 27.64, 9.843, -16.75, 9.843, -17.04, 9.843, -16.75, 7.874, -17.04, 7.874, -16.75, 7.874, -17.04, 9.843, -31.8, 7.874, -31.51, 7.874, -31.8, 9.843, -31.51, 9.843, -31.8, 9.843, -31.51, 7.874, -34.02, 7.874, -34.02, 9.843, -34.31, 7.874, -34.31, 9.843, -34.31, 7.874, -34.02, 9.843, 29.84, 7.874, 30.16, 7.874, 29.84, 9.843, 30.16, 9.843, 29.84, 9.843, 30.16, 7.874, 26.95, 7.874, 27.27, 7.874, 26.95, 9.843, 27.27, 9.843, 26.95, 9.843, 27.27, 7.874, 13.44, 7.874, 13.44, 9.843, 13.13, 7.874, 13.13, 9.843, 13.13, 7.874, 13.44, 9.843, -24.08, 9.843, -24.38, 9.843, -24.08, 7.874, -24.38, 7.874, -24.08, 7.874, -24.38, 9.843, -3.213, 7.874, -3.213, 9.843, -4.522, 7.874, -4.522, 9.843, -4.522, 7.874, -3.213, 9.843, -21.32, 9.843, -21.61, 9.843, -21.32, 7.874, -21.61, 7.874, -21.32, 7.874, -21.61, 9.843, -2.161, 7.874, -2.161, 9.843, -3.477, 7.874, -3.477, 9.843, -3.477, 7.874, -2.161, 9.843, -25.34, 9.843, -25.63, 9.843, -25.34, 7.874, -25.63, 7.874, -25.34, 7.874, -25.63, 9.843, 7.591, 7.874, 7.591, 9.843, 7.287, 7.874, 7.287, 9.843, 7.287, 7.874, 7.591, 9.843, 25.83, 7.874, 25.83, 9.843, 25.52, 7.874, 25.52, 9.843, 25.52, 7.874, 25.83, 9.843, -7.914, 7.874, -7.914, 9.843, -9.238, 7.874, -9.238, 9.843, -9.238, 7.874, -7.914, 9.843, -18.26, 9.843, -18.56, 9.843, -18.26, 7.874, -18.56, 7.874, -18.26, 7.874, -18.56, 9.843, -33.22, 7.874, -33.22, 9.843, -33.51, 7.874, -33.51, 9.843, -33.51, 7.874, -33.22, 9.843, -29.73, 7.874, -29.73, 9.843, -31.8, 7.874, -31.8, 9.843, -31.8, 7.874, -29.73, 9.843, -6.522, 7.874, -6.522, 9.843, -7.822, 7.874, -7.822, 9.843, -7.822, 7.874, -6.522, 9.843, 25.19, 7.874, 25.19, 9.843, 24.87, 7.874, 24.87, 9.843, 24.87, 7.874, 25.19, 9.843, 1.751, 7.874, 1.751, 9.843, 0.4514, 7.874, 0.4514, 9.843, 0.4514, 7.874, 1.751, 9.843, 14.01, 7.874, 14.01, 9.843, 13.7, 7.874, 13.7, 9.843, 13.7, 7.874, 14.01, 9.843, 27.07, 7.874, 27.07, 9.843, 25.0, 7.874, 25.0, 9.843, 25.0, 7.874, 27.07, 9.843, -0.2064, 7.874, -0.2064, 9.843, -1.516, 7.874, -1.516, 9.843, -1.516, 7.874, -0.2064, 9.843, -12.05, 9.843, -12.35, 9.843, -12.05, 7.874, -12.35, 7.874, -12.05, 7.874, -12.35, 9.843, 20.13, 7.874, 20.13, 9.843, 19.83, 7.874, 19.83, 9.843, 19.83, 7.874, 20.13, 9.843, -34.07, 9.843, -34.37, 9.843, -34.07, 7.874, -34.37, 7.874, -34.07, 7.874, -34.37, 9.843, -38.02, 9.843, -38.33, 9.843, -38.02, 7.874, -38.33, 7.874, -38.02, 7.874, -38.33, 9.843, 28.04, 7.874, 28.04, 9.843, 26.37, 7.874, 26.37, 9.843, 26.37, 7.874, 28.04, 9.843, -34.06, 7.874, -34.06, 9.843, -34.35, 7.874, -34.35, 9.843, -34.35, 7.874, -34.06, 9.843, 30.61, 7.874, 30.93, 7.874, 30.61, 9.843, 30.93, 9.843, 30.61, 9.843, 30.93, 7.874, -9.773, 7.874, -9.773, 9.843, -10.14, 7.874, -10.14, 9.843, -10.14, 7.874, -9.773, 9.843, -9.773, 9.843, -9.773, 7.874, -9.765, 9.843, -9.765, 7.874, -9.765, 9.843, -9.773, 7.874, 30.91, 7.874, 31.23, 7.874, 30.91, 9.843, 31.23, 9.843, 30.91, 9.843, 31.23, 7.874, -30.34, 7.874, -30.34, 9.843, -32.39, 7.874, -32.39, 9.843, -32.39, 7.874, -30.34, 9.843, 5.845, 7.874, 6.161, 7.874, 5.845, 9.843, 6.161, 9.843, 5.845, 9.843, 6.161, 7.874, -33.09, 7.874, -33.09, 9.843, -33.38, 7.874, -33.38, 9.843, -33.38, 7.874, -33.09, 9.843, -6.418, 9.843, -6.711, 9.843, -6.418, 7.874, -6.711, 7.874, -6.418, 7.874, -6.711, 9.843, -29.39, 9.843, -29.69, 9.843, -29.39, 7.874, -29.69, 7.874, -29.39, 7.874, -29.69, 9.843, -1.512e-23, 4.768e-27, 39.37, 4.768e-27, -1.512e-23, 9.843, 9.843, 7.874, -1.512e-23, 9.843, 39.37, 4.768e-27, 7.382, 9.843, -1.512e-23, 9.843, 9.843, 7.874, 29.53, 7.874, 9.843, 7.874, 39.37, 4.768e-27, 29.53, 9.843, 29.53, 7.874, 39.37, 4.768e-27, 31.99, 9.843, 29.53, 9.843, 39.37, 4.768e-27, 39.37, 9.843, 31.99, 9.843, 39.37, 4.768e-27, 9.843, 7.874, 9.843, 9.843, 7.382, 9.843, -8.163, 9.843, -9.484, 9.843, -8.163, 7.874, -9.484, 7.874, -8.163, 7.874, -9.484, 9.843, -7.92, 7.874, -7.92, 9.843, -8.231, 7.874, -8.231, 9.843, -8.231, 7.874, -7.92, 9.843, -9.09, 7.874, -9.09, 9.843, -9.348, 7.874, -9.348, 9.843, -9.348, 7.874, -9.09, 9.843, 4.935, 7.874, 6.244, 7.874, 4.935, 9.843, 6.244, 9.843, 4.935, 9.843, 6.244, 7.874, -0.4467, 7.874, -0.1358, 7.874, -0.4467, 9.843, -0.1358, 9.843, -0.4467, 9.843, -0.1358, 7.874, 33.41, 4.997, 33.55, 6.312, 33.52, 9.277, 33.55, 8.959, 33.52, 9.277, 33.55, 6.312, 33.6, 7.635, 33.55, 8.959, 33.55, 6.312, 33.52, 9.277, 33.53, 11.74, 33.41, 4.997, 33.41, 4.997, 33.53, 11.74, 33.19, 3.7, 33.53, 11.74, 33.13, 11.81, 33.19, 3.7, 33.19, 3.7, 33.13, 11.81, 32.87, 2.429, 33.13, 11.81, 32.84, 11.83, 32.87, 2.429, 32.84, 11.83, 32.55, 11.82, 32.87, 2.429, 32.87, 2.429, 32.55, 11.82, 32.47, 1.193, 32.55, 11.82, 32.26, 11.75, 32.47, 1.193, 32.47, 1.193, 32.26, 11.75, 31.99, 0.0, 32.26, 11.75, 31.99, 11.64, 31.99, 0.0, 31.99, 11.64, 31.74, 11.49, 31.99, 0.0, 31.74, 11.49, 31.51, 11.3, 31.99, 0.0, 31.51, 11.3, 31.32, 11.07, 31.99, 0.0, 31.32, 11.07, 31.17, 10.82, 31.99, 0.0, 31.17, 10.82, 31.14, 7.635, 31.99, 0.0, 31.14, 7.635, 31.09, 6.312, 31.99, 0.0, 31.09, 6.312, 30.95, 4.997, 31.99, 0.0, 30.95, 4.997, 30.73, 3.7, 31.99, 0.0, 30.73, 3.7, 30.41, 2.429, 31.99, 0.0, 30.41, 2.429, 30.01, 1.193, 31.99, 0.0, 29.53, 0.0, 31.99, 0.0, 30.01, 1.193, 31.14, 7.635, 31.17, 10.82, 31.09, 8.959, 31.17, 10.82, 31.06, 10.55, 31.09, 8.959, 31.09, 8.959, 31.06, 10.55, 31.01, 9.68, 31.06, 10.55, 31.0, 10.26, 31.01, 9.68, 30.98, 9.972, 31.01, 9.68, 31.0, 10.26, 33.53, 9.275, 33.53, 11.74, 33.52, 9.277, 35.54, 11.24, 33.53, 11.74, 33.53, 9.275, 35.54, 8.779, 35.54, 11.24, 33.53, 9.275, 37.49, 10.61, 35.54, 11.24, 35.54, 8.779, 37.49, 8.146, 37.49, 10.61, 35.54, 8.779, 39.37, 9.843, 37.49, 10.61, 37.49, 8.146, 39.37, 7.382, 39.37, 9.843, 37.49, 8.146, -30.61, 7.874, -30.61, 9.843, -31.02, 7.874, -31.02, 9.843, -31.02, 7.874, -30.61, 9.843, 38.15, 7.874, 40.18, 7.874, 38.15, 9.843, 40.18, 9.843, 38.15, 9.843, 40.18, 7.874, 6.136, 7.874, 6.447, 7.874, 6.136, 9.843, 6.447, 9.843, 6.136, 9.843, 6.447, 7.874, 4.32, 7.874, 5.619, 7.874, 4.32, 9.843, 5.619, 9.843, 4.32, 9.843, 5.619, 7.874, -6.56, 9.843, -7.885, 9.843, -6.56, 7.874, -7.885, 7.874, -6.56, 7.874, -7.885, 9.843, 39.37, -3.233e-24, 39.37, 9.843, 2.444e-11, 4.508e-36, 29.53, 7.874, 2.444e-11, 4.508e-36, 39.37, 9.843, 29.53, 9.843, 29.53, 7.874, 39.37, 9.843, 31.99, 9.843, 29.53, 9.843, 39.37, 9.843, 29.53, 7.874, 9.843, 7.874, 2.444e-11, 4.508e-36, 2.444e-11, 9.843, 2.444e-11, 4.508e-36, 9.843, 7.874, 9.843, 9.843, 2.444e-11, 9.843, 9.843, 7.874, 7.382, 9.843, 2.444e-11, 9.843, 9.843, 9.843, 3.702, 7.874, 4.99, 7.874, 3.702, 9.843, 4.99, 9.843, 3.702, 9.843, 4.99, 7.874, -30.75, 7.874, -30.75, 9.843, -32.78, 7.874, -32.78, 9.843, -32.78, 7.874, -30.75, 9.843, -9.664, 9.843, -10.97, 9.843, -9.664, 7.874, -10.97, 7.874, -9.664, 7.874, -10.97, 9.843, -8.923, 9.843, -10.24, 9.843, -8.923, 7.874, -10.24, 7.874, -8.923, 7.874, -10.24, 9.843, 36.41, 7.874, 38.46, 7.874, 36.41, 9.843, 38.46, 9.843, 36.41, 9.843, 38.46, 7.874, 31.0, 7.874, 32.1, 7.874, 31.0, 9.843, 32.1, 9.843, 31.0, 9.843, 32.1, 7.874, -1.691e-11, -1.706e-11, -1.691e-11, 9.843, -39.37, -1.706e-11, -9.843, 7.874, -39.37, -1.706e-11, -1.691e-11, 9.843, -9.843, 9.843, -9.843, 7.874, -1.691e-11, 9.843, -7.382, 9.843, -9.843, 9.843, -1.691e-11, 9.843, -9.843, 7.874, -29.53, 7.874, -39.37, -1.706e-11, -39.37, 9.843, -39.37, -1.706e-11, -29.53, 7.874, -29.53, 9.843, -39.37, 9.843, -29.53, 7.874, -31.99, 9.843, -39.37, 9.843, -29.53, 9.843, -29.53, 9.843, -31.99, 9.843, -29.53, 7.874, -31.99, 9.843, -39.37, 2.149e-39, -29.53, 7.874, -29.53, 7.874, -39.37, 2.149e-39, -9.843, 7.874, -39.37, 2.149e-39, 1.518e-23, 2.149e-39, -9.843, 7.874, -9.843, 7.874, 1.518e-23, 2.149e-39, -7.382, 9.843, 1.518e-23, 9.843, -7.382, 9.843, 1.518e-23, 2.149e-39, -9.843, 9.843, -9.843, 7.874, -7.382, 9.843, -39.37, 9.843, -39.37, 2.149e-39, -31.99, 9.843, 0.0, 39.37, -39.37, 39.37, -2.444e-11, 0.0, -39.37, 2.444e-11, -2.444e-11, 0.0, -39.37, 39.37, -42.48, 9.843, -44.53, 9.843, -42.48, 7.874, -44.53, 7.874, -42.48, 7.874, -44.53, 9.843, -10.39, 9.843, -11.69, 9.843, -10.39, 7.874, -11.69, 7.874, -10.39, 7.874, -11.69, 9.843, -9.818, 7.874, -9.818, 9.843, -11.11, 7.874, -11.11, 9.843, -11.11, 7.874, -9.818, 9.843, 29.82, 31.95, 31.48, 31.78, 30.3, 34.36, 31.48, 34.24, 30.3, 34.36, 31.48, 31.78, 33.53, 33.88, 31.48, 34.24, 31.48, 31.78, 33.53, 31.42, 33.53, 33.88, 31.48, 31.78, 35.54, 33.38, 33.53, 33.88, 33.53, 31.42, 35.54, 30.92, 35.54, 33.38, 33.53, 31.42, 37.49, 32.75, 35.54, 33.38, 35.54, 30.92, 37.49, 30.29, 37.49, 32.75, 35.54, 30.92, 39.37, 31.99, 37.49, 32.75, 37.49, 30.29, 39.37, 29.53, 39.37, 31.99, 37.49, 30.29, 30.3, 34.36, 29.53, 39.37, 29.82, 31.95, 29.82, 31.95, 29.53, 39.37, 29.52, 31.99, 29.52, 31.99, 29.53, 39.37, 29.22, 32.07, 29.22, 32.07, 29.53, 39.37, 28.94, 32.19, 29.53, 39.37, 28.76, 37.49, 28.94, 32.19, 28.94, 32.19, 28.76, 37.49, 28.68, 32.35, 28.68, 32.35, 28.76, 37.49, 28.45, 32.55, 28.45, 32.55, 28.76, 37.49, 28.25, 32.77, 28.76, 37.49, 28.13, 35.54, 28.25, 32.77, 28.25, 32.77, 28.13, 35.54, 28.08, 33.03, 28.08, 33.03, 28.13, 35.54, 27.96, 33.31, 28.13, 35.54, 27.88, 34.51, 27.96, 33.31, 27.96, 33.31, 27.88, 34.51, 27.87, 33.6, 27.88, 34.51, 27.83, 34.2, 27.87, 33.6, 27.83, 33.9, 27.87, 33.6, 27.83, 34.2, 30.59, 35.54, 29.53, 39.37, 30.3, 34.36, 31.22, 37.49, 29.53, 39.37, 30.59, 35.54, 31.99, 39.37, 29.53, 39.37, 31.22, 37.49, -40.19, 9.843, -41.25, 9.843, -40.19, 7.874, -41.25, 7.874, -40.19, 7.874, -41.25, 9.843, 5.542, 7.874, 6.858, 7.874, 5.542, 9.843, 6.858, 9.843, 5.542, 9.843, 6.858, 7.874, -0.03043, 7.874, -0.03043, 9.843, -1.221, 7.874, -1.221, 9.843, -1.221, 7.874, -0.03043, 9.843, -3.548, 7.874, -3.548, 9.843, -3.859, 7.874, -3.859, 9.843, -3.859, 7.874, -3.548, 9.843, 25.37, 7.874, 25.37, 9.843, 23.34, 7.874, 23.34, 9.843, 23.34, 7.874, 25.37, 9.843, 3.702, 7.874, 3.702, 9.843, 2.414, 7.874, 2.414, 9.843, 2.414, 7.874, 3.702, 9.843, 32.32, 7.874, 34.4, 7.874, 32.32, 9.843, 34.4, 9.843, 32.32, 9.843, 34.4, 7.874, -2.177, 7.874, -1.866, 7.874, -2.177, 9.843, -1.866, 9.843, -2.177, 9.843, -1.866, 7.874, 4.583e-12, 31.99, 6.111e-12, 29.53, 1.193, 31.5, 1.193, 29.04, 1.193, 31.5, 6.111e-12, 29.53, 2.429, 31.1, 1.193, 31.5, 1.193, 29.04, 2.429, 28.64, 2.429, 31.1, 1.193, 29.04, 3.7, 30.79, 2.429, 31.1, 2.429, 28.64, 3.7, 28.33, 3.7, 30.79, 2.429, 28.64, 4.997, 30.56, 3.7, 30.79, 3.7, 28.33, 4.873, 28.12, 4.997, 30.56, 3.7, 28.33, 5.188, 28.13, 4.997, 30.56, 4.873, 28.12, 5.036, 30.56, 4.997, 30.56, 5.188, 28.13, 5.132, 31.48, 5.036, 30.56, 5.188, 28.13, 5.489, 33.53, 5.132, 31.48, 5.188, 28.13, 5.5, 28.18, 5.489, 33.53, 5.188, 28.13, 5.985, 35.54, 5.489, 33.53, 5.5, 28.18, 5.803, 28.27, 5.985, 35.54, 5.5, 28.18, 6.093, 28.4, 5.985, 35.54, 5.803, 28.27, 6.618, 37.49, 5.985, 35.54, 6.093, 28.4, 6.365, 28.56, 6.618, 37.49, 6.093, 28.4, 6.616, 28.75, 6.618, 37.49, 6.365, 28.56, 6.841, 28.97, 6.618, 37.49, 6.616, 28.75, 7.382, 39.37, 6.618, 37.49, 6.841, 28.97, 7.037, 29.22, 7.382, 39.37, 6.841, 28.97, 7.201, 29.49, 7.382, 39.37, 7.037, 29.22, 7.331, 29.77, 7.382, 39.37, 7.201, 29.49, 7.424, 30.08, 7.382, 39.37, 7.331, 29.77, 7.593, 31.48, 7.382, 39.37, 7.424, 30.08, 7.949, 33.53, 7.382, 39.37, 7.593, 31.48, 8.446, 35.54, 7.382, 39.37, 7.949, 33.53, 9.078, 37.49, 7.382, 39.37, 8.446, 35.54, 9.843, 39.37, 7.382, 39.37, 9.078, 37.49, 7.479, 30.39, 7.593, 31.48, 7.424, 30.08, -45.55, 9.843, -47.58, 9.843, -45.55, 7.874, -47.58, 7.874, -45.55, 7.874, -47.58, 9.843, 7.382, 0.0, 9.843, -3.006e-30, 7.866, 1.193, 8.267, 2.429, 7.866, 1.193, 9.843, -3.006e-30, 8.581, 3.7, 8.267, 2.429, 9.843, -3.006e-30, 8.808, 4.997, 8.581, 3.7, 9.843, -3.006e-30, 8.893, 5.818, 8.808, 4.997, 9.843, -3.006e-30, 8.959, 8.28, 8.893, 5.818, 9.843, -3.006e-30, 8.967, 8.281, 8.959, 8.28, 9.843, -3.006e-30, 9.329, 8.319, 8.967, 8.281, 9.843, -3.006e-30, 9.587, 8.312, 9.329, 8.319, 9.843, -3.006e-30, 9.892, 8.255, 9.587, 8.312, 9.843, -3.006e-30, 10.33, 1.193, 9.892, 8.255, 9.843, -3.006e-30, 10.19, 8.153, 9.892, 8.255, 10.33, 1.193, 10.46, 8.006, 10.19, 8.153, 10.33, 1.193, 10.73, 2.429, 10.46, 8.006, 10.33, 1.193, 10.71, 7.819, 10.46, 8.006, 10.73, 2.429, 10.93, 7.596, 10.71, 7.819, 10.73, 2.429, 11.04, 3.7, 10.93, 7.596, 10.73, 2.429, 11.11, 7.343, 10.93, 7.596, 11.04, 3.7, 11.27, 4.997, 11.11, 7.343, 11.04, 3.7, 11.24, 7.065, 11.11, 7.343, 11.27, 4.997, 11.34, 6.769, 11.24, 7.065, 11.27, 4.997, 11.39, 6.15, 11.34, 6.769, 11.27, 4.997, 11.39, 6.461, 11.34, 6.769, 11.39, 6.15, 1.833e-11, 9.843, 1.986e-11, 7.382, 1.193, 9.358, 1.193, 6.898, 1.193, 9.358, 1.986e-11, 7.382, 2.429, 8.957, 1.193, 9.358, 1.193, 6.898, 2.429, 6.497, 2.429, 8.957, 1.193, 6.898, 3.7, 8.643, 2.429, 8.957, 2.429, 6.497, 3.7, 6.182, 3.7, 8.643, 2.429, 6.497, 4.997, 8.417, 3.7, 8.643, 3.7, 6.182, 4.997, 5.956, 4.997, 8.417, 3.7, 6.182, 6.312, 8.28, 4.997, 8.417, 4.997, 5.956, 6.312, 5.82, 6.312, 8.28, 4.997, 5.956, 7.635, 8.235, 6.312, 8.28, 6.312, 5.82, 7.635, 5.774, 7.635, 8.235, 6.312, 5.82, 8.959, 8.28, 7.635, 8.235, 7.635, 5.774, 8.893, 5.818, 8.959, 8.28, 7.635, 5.774, 6.133, 7.874, 7.292, 7.874, 6.133, 9.843, 7.292, 9.843, 6.133, 9.843, 7.292, 7.874, -5.705, 9.843, -6.431, 9.843, -5.705, 7.874, -6.431, 7.874, -5.705, 7.874, -6.431, 9.843, 34.46, 7.874, 36.52, 7.874, 34.46, 9.843, 36.52, 9.843, 34.46, 9.843, 36.52, 7.874, -11.11, 9.843, -12.39, 9.843, -11.11, 7.874, -12.39, 7.874, -11.11, 7.874, -12.39, 9.843, -7.377, 9.843, -8.701, 9.843, -7.377, 7.874, -8.701, 7.874, -7.377, 7.874, -8.701, 9.843, 30.95, 4.997, 31.09, 6.312, 30.98, 9.972, 31.01, 9.68, 30.98, 9.972, 31.09, 6.312, 31.09, 8.959, 31.01, 9.68, 31.09, 6.312, 31.14, 7.635, 31.09, 8.959, 31.09, 6.312, 30.95, 4.997, 30.98, 9.972, 30.73, 3.7, 30.98, 9.972, 31.48, 31.78, 30.73, 3.7, 30.73, 3.7, 31.48, 31.78, 30.41, 2.429, 30.41, 2.429, 31.48, 31.78, 30.01, 1.193, 31.48, 31.78, 29.82, 31.95, 30.01, 1.193, 30.01, 1.193, 29.82, 31.95, 29.53, 1.13e-15, 29.82, 31.95, 29.52, 31.99, 29.53, 1.13e-15, 29.52, 31.99, 29.22, 32.07, 29.53, 1.13e-15, 29.22, 32.07, 28.94, 32.19, 29.53, 1.13e-15, 28.94, 32.19, 28.68, 32.35, 29.53, 1.13e-15, 28.68, 32.35, 28.45, 32.55, 29.53, 1.13e-15, 28.45, 32.55, 28.25, 32.77, 29.53, 1.13e-15, 28.25, 32.77, 28.08, 33.03, 29.53, 1.13e-15, 28.08, 33.03, 27.96, 33.31, 29.53, 1.13e-15, 27.96, 33.31, 27.87, 33.6, 29.53, 1.13e-15, 27.87, 33.6, 27.83, 33.9, 29.53, 1.13e-15, 27.83, 33.9, 11.39, 6.15, 29.53, 1.13e-15, 11.39, 6.15, 11.27, 4.997, 29.53, 1.13e-15, 11.27, 4.997, 11.04, 3.7, 29.53, 1.13e-15, 11.04, 3.7, 10.73, 2.429, 29.53, 1.13e-15, 10.73, 2.429, 10.33, 1.193, 29.53, 1.13e-15, 9.843, 1.13e-15, 29.53, 1.13e-15, 10.33, 1.193, 27.83, 33.9, 27.83, 34.2, 11.39, 6.15, 27.83, 34.2, 27.88, 34.51, 11.39, 6.15, 27.88, 34.51, 28.13, 35.54, 11.39, 6.15, 28.13, 35.54, 28.76, 37.49, 11.39, 6.15, 28.76, 37.49, 29.53, 39.37, 11.39, 6.15, 11.39, 6.15, 29.53, 39.37, 11.39, 6.461, 11.39, 6.461, 29.53, 39.37, 11.34, 6.769, 11.34, 6.769, 29.53, 39.37, 11.24, 7.065, 11.24, 7.065, 29.53, 39.37, 11.11, 7.343, 11.11, 7.343, 29.53, 39.37, 10.93, 7.596, 10.93, 7.596, 29.53, 39.37, 10.71, 7.819, 10.71, 7.819, 29.53, 39.37, 10.46, 8.006, 10.46, 8.006, 29.53, 39.37, 10.19, 8.153, 10.19, 8.153, 29.53, 39.37, 9.892, 8.255, 29.53, 39.37, 9.843, 39.37, 9.892, 8.255, 9.892, 8.255, 9.843, 39.37, 9.587, 8.312, 9.587, 8.312, 9.843, 39.37, 9.329, 8.319, 9.843, 39.37, 9.078, 37.49, 9.329, 8.319, 9.329, 8.319, 9.078, 37.49, 8.967, 8.281, 8.967, 8.281, 9.078, 37.49, 8.959, 8.28, 9.078, 37.49, 8.446, 35.54, 8.959, 8.28, 8.446, 35.54, 7.949, 33.53, 8.959, 8.28, 8.959, 8.28, 7.949, 33.53, 7.635, 8.235, 7.949, 33.53, 7.593, 31.48, 7.635, 8.235, 7.593, 31.48, 7.479, 30.39, 7.635, 8.235, 7.479, 30.39, 7.424, 30.08, 7.635, 8.235, 7.424, 30.08, 7.331, 29.77, 7.635, 8.235, 7.331, 29.77, 7.201, 29.49, 7.635, 8.235, 7.201, 29.49, 7.037, 29.22, 7.635, 8.235, 7.037, 29.22, 6.841, 28.97, 7.635, 8.235, 6.841, 28.97, 6.616, 28.75, 7.635, 8.235, 6.616, 28.75, 6.365, 28.56, 7.635, 8.235, 7.635, 8.235, 6.365, 28.56, 6.312, 8.28, 6.365, 28.56, 6.093, 28.4, 6.312, 8.28, 6.093, 28.4, 5.803, 28.27, 6.312, 8.28, 5.803, 28.27, 5.5, 28.18, 6.312, 8.28, 5.5, 28.18, 5.188, 28.13, 6.312, 8.28, 6.312, 8.28, 5.188, 28.13, 4.997, 8.417, 5.188, 28.13, 4.873, 28.12, 4.997, 8.417, 4.997, 8.417, 4.873, 28.12, 3.7, 8.643, 4.873, 28.12, 3.7, 28.33, 3.7, 8.643, 3.7, 8.643, 3.7, 28.33, 2.429, 8.957, 3.7, 28.33, 2.429, 28.64, 2.429, 8.957, 2.429, 8.957, 2.429, 28.64, 1.193, 9.358, 2.429, 28.64, 1.193, 29.04, 1.193, 9.358, 1.193, 9.358, 1.193, 29.04, 1.833e-11, 9.843, 6.111e-12, 29.53, 1.833e-11, 9.843, 1.193, 29.04, 31.0, 10.26, 31.48, 31.78, 30.98, 9.972, 31.06, 10.55, 31.48, 31.78, 31.0, 10.26, 31.17, 10.82, 31.48, 31.78, 31.06, 10.55, 31.32, 11.07, 31.48, 31.78, 31.17, 10.82, 31.51, 11.3, 31.48, 31.78, 31.32, 11.07, 33.53, 31.42, 31.48, 31.78, 31.51, 11.3, 31.74, 11.49, 33.53, 31.42, 31.51, 11.3, 31.99, 11.64, 33.53, 31.42, 31.74, 11.49, 32.26, 11.75, 33.53, 31.42, 31.99, 11.64, 32.55, 11.82, 33.53, 31.42, 32.26, 11.75, 32.84, 11.83, 33.53, 31.42, 32.55, 11.82, 33.13, 11.81, 33.53, 31.42, 32.84, 11.83, 33.53, 11.74, 33.53, 31.42, 33.13, 11.81, 35.54, 30.92, 33.53, 31.42, 33.53, 11.74, 35.54, 11.24, 35.54, 30.92, 33.53, 11.74, 37.49, 30.29, 35.54, 30.92, 35.54, 11.24, 37.49, 10.61, 37.49, 30.29, 35.54, 11.24, 39.37, 29.53, 37.49, 30.29, 37.49, 10.61, 39.37, 9.843, 39.37, 29.53, 37.49, 10.61, 30.3, 34.36, 31.48, 34.24, 30.59, 35.54, 31.22, 37.49, 30.59, 35.54, 31.48, 34.24, 31.99, 39.37, 31.22, 37.49, 31.48, 34.24, 33.53, 33.88, 31.99, 39.37, 31.48, 34.24, 39.37, 39.37, 31.99, 39.37, 33.53, 33.88, 35.54, 33.38, 39.37, 39.37, 33.53, 33.88, 37.49, 32.75, 39.37, 39.37, 35.54, 33.38, 39.37, 31.99, 39.37, 39.37, 37.49, 32.75, 31.99, 0.0, 39.37, 2.444e-11, 32.47, 1.193, 32.87, 2.429, 32.47, 1.193, 39.37, 2.444e-11, 33.19, 3.7, 32.87, 2.429, 39.37, 2.444e-11, 33.41, 4.997, 33.19, 3.7, 39.37, 2.444e-11, 33.55, 6.312, 33.41, 4.997, 39.37, 2.444e-11, 33.6, 7.635, 33.55, 6.312, 39.37, 2.444e-11, 35.54, 8.779, 33.6, 7.635, 39.37, 2.444e-11, 37.49, 8.146, 35.54, 8.779, 39.37, 2.444e-11, 39.37, 7.382, 37.49, 8.146, 39.37, 2.444e-11, 33.6, 7.635, 35.54, 8.779, 33.55, 8.959, 35.54, 8.779, 33.53, 9.275, 33.55, 8.959, 33.52, 9.277, 33.55, 8.959, 33.53, 9.275, 1.986e-11, 7.382, 2.444e-11, 0.0, 1.193, 6.898, 7.382, 0.0, 1.193, 6.898, 2.444e-11, 0.0, 2.429, 6.497, 1.193, 6.898, 7.382, 0.0, 3.7, 6.182, 2.429, 6.497, 7.382, 0.0, 4.997, 5.956, 3.7, 6.182, 7.382, 0.0, 6.312, 5.82, 4.997, 5.956, 7.382, 0.0, 7.635, 5.774, 6.312, 5.82, 7.382, 0.0, 7.866, 1.193, 7.635, 5.774, 7.382, 0.0, 8.893, 5.818, 7.635, 5.774, 7.866, 1.193, 8.267, 2.429, 8.893, 5.818, 7.866, 1.193, 8.581, 3.7, 8.893, 5.818, 8.267, 2.429, 8.808, 4.997, 8.893, 5.818, 8.581, 3.7, 0.0, 39.37, 4.583e-12, 31.99, 7.382, 39.37, 1.193, 31.5, 7.382, 39.37, 4.583e-12, 31.99, 2.429, 31.1, 7.382, 39.37, 1.193, 31.5, 3.7, 30.79, 7.382, 39.37, 2.429, 31.1, 6.618, 37.49, 7.382, 39.37, 3.7, 30.79, 5.985, 35.54, 6.618, 37.49, 3.7, 30.79, 5.489, 33.53, 5.985, 35.54, 3.7, 30.79, 5.132, 31.48, 5.489, 33.53, 3.7, 30.79, 4.997, 30.56, 5.132, 31.48, 3.7, 30.79, 5.036, 30.56, 5.132, 31.48, 4.997, 30.56])
me_mesh.materials.append(mat_naturekit_wood)
me_mesh.materials.append(mat_naturekit_water)
me_mesh.materials.append(mat_naturekit_leavesgreen)
me_mesh.use_remesh_preserve_volume = False
me_mesh.use_remesh_preserve_attributes = False
me_mesh.use_mirror_vertex_groups = False
me_mesh.update()
me_mesh.normals_split_custom_set([tuple(v) for v in zip(*[iter([0.9723, -3.681e-06, -0.2338, 0.9966, -3.691e-06, -0.08179, 0.9723, 3.699e-06, -0.2338, 0.9967, 3.675e-06, -0.08176, 0.9723, 3.699e-06, -0.2338, 0.9966, -3.691e-06, -0.08179, 0.8442, -3.707e-06, -0.536, 0.9435, -3.77e-06, -0.3315, 0.8441, 3.734e-06, -0.5362, 0.9433, 3.734e-06, -0.3318, 0.8441, 3.734e-06, -0.5362, 0.9435, -3.77e-06, -0.3315, 0.4002, -3.694e-06, -0.9164, 0.4001, 3.676e-06, -0.9165, 0.2547, -3.679e-06, -0.967, 0.2547, 3.696e-06, -0.967, 0.2547, -3.679e-06, -0.967, 0.4001, 3.676e-06, -0.9165, 0.5131, 0.8243, -0.2391, 0.7978, 0.5803, -0.1636, 0.5148, 0.8236, -0.238, 0.7978, 0.5803, -0.1636, 0.5148, 0.8236, -0.238, 0.7978, 0.5803, -0.1636, 0.2306, 0.942, -0.2439, 0.2292, 0.9423, -0.2442, 0.3732, -3.726e-06, -0.9277, 0.3734, 3.407e-06, -0.9277, 0.3732, -3.726e-06, -0.9277, 0.2292, 0.9423, -0.2442, 0.9997, -3.845e-06, -0.02308, 0.9905, -3.866e-06, 0.1377, 0.9997, 3.864e-06, -0.02308, 0.9905, 3.848e-06, 0.1377, 0.9997, 3.864e-06, -0.02308, 0.9905, -3.866e-06, 0.1377, -0.6556, 2.966e-06, -0.7551, -0.6556, -2.952e-06, -0.7551, -0.5574, 2.952e-06, -0.8303, -0.5574, -2.966e-06, -0.8303, -0.5574, 2.952e-06, -0.8303, -0.6556, -2.952e-06, -0.7551, 0.6996, -3.48e-06, -0.7146, 0.796, -3.497e-06, -0.6053, 0.6996, 3.497e-06, -0.7146, 0.796, 3.48e-06, -0.6053, 0.6996, 3.497e-06, -0.7146, 0.796, -3.497e-06, -0.6053, -0.5574, 2.966e-06, -0.8302, -0.5574, -2.952e-06, -0.8303, -0.4507, 2.952e-06, -0.8927, -0.4507, -2.966e-06, -0.8927, -0.4507, 2.952e-06, -0.8927, -0.5574, -2.952e-06, -0.8303, 0.3425, -1.575e-09, -0.9395, 0.3425, 0.0, -0.9395, 0.2745, 0.0, -0.9616, 0.2745, 1.55e-09, -0.9616, 0.2745, 0.0, -0.9616, 0.3425, 0.0, -0.9395, 0.06394, 1.512e-09, -0.998, 0.06396, 0.0, -0.998, 0.1486, 0.0, -0.9889, 0.1487, -1.501e-09, -0.9889, 0.1486, 0.0, -0.9889, 0.06396, 0.0, -0.998, -0.02411, 0.9537, -0.2997, -0.02407, 0.9537, -0.2997, 0.06736, 0.0, -0.9977, 0.06735, 9.686e-08, -0.9977, 0.06736, 0.0, -0.9977, -0.02407, 0.9537, -0.2997, 0.8128, -3.845e-06, 0.5825, 0.7088, -3.866e-06, 0.7054, 0.8128, 3.864e-06, 0.5825, 0.7088, 3.848e-06, 0.7054, 0.8128, 3.864e-06, 0.5825, 0.7088, -3.866e-06, 0.7054, -0.8205, 2.952e-06, -0.5716, -0.8848, 2.966e-06, -0.4661, -0.8205, -2.966e-06, -0.5716, -0.8848, -2.952e-06, -0.4661, -0.8205, -2.966e-06, -0.5716, -0.8848, 2.966e-06, -0.4661, -0.4507, 2.966e-06, -0.8927, -0.4507, -2.952e-06, -0.8927, -0.3372, 2.952e-06, -0.9414, -0.3372, -2.966e-06, -0.9414, -0.3372, 2.952e-06, -0.9414, -0.4507, -2.952e-06, -0.8927, 0.5883, 3.497e-06, -0.8086, 0.5883, -3.48e-06, -0.8086, 0.6996, 3.48e-06, -0.7145, 0.6996, -3.497e-06, -0.7145, 0.6996, 3.48e-06, -0.7145, 0.5883, -3.48e-06, -0.8086, 0.7088, 3.866e-06, 0.7054, 0.7088, -3.848e-06, 0.7054, 0.5864, 3.845e-06, 0.81, 0.5864, -3.864e-06, 0.81, 0.5864, 3.845e-06, 0.81, 0.7088, -3.848e-06, 0.7054, -0.2184, 2.966e-06, -0.9758, -0.2184, -2.952e-06, -0.9759, -0.09639, 2.952e-06, -0.9953, -0.09638, -2.966e-06, -0.9953, -0.09639, 2.952e-06, -0.9953, -0.2184, -2.952e-06, -0.9759, 0.2061, -1.529e-09, -0.9785, 0.2061, 0.0, -0.9785, 0.1375, 0.0, -0.9905, 0.1375, 1.515e-09, -0.9905, 0.1375, 0.0, -0.9905, 0.2061, 0.0, -0.9785, 0.9905, -3.848e-06, 0.1377, 0.9555, -3.864e-06, 0.2949, 0.9905, 3.866e-06, 0.1377, 0.9555, 3.845e-06, 0.2949, 0.9905, 3.866e-06, 0.1377, 0.9555, -3.864e-06, 0.2949, -0.1354, 1.761e-06, 0.9908, -0.01828, 3.866e-06, 0.9998, -0.1354, -1.769e-06, 0.9908, -0.01832, -3.845e-06, 0.9998, -0.1354, -1.769e-06, 0.9908, -0.01828, 3.866e-06, 0.9998, 0.4487, 3.864e-06, 0.8937, 0.4488, -3.848e-06, 0.8937, 0.2995, 3.848e-06, 0.9541, 0.2995, -3.864e-06, 0.9541, 0.2995, 3.848e-06, 0.9541, 0.4488, -3.848e-06, 0.8937, -0.8847, 2.952e-06, -0.4661, -0.9355, 2.966e-06, -0.3534, -0.8847, -2.966e-06, -0.4661, -0.9355, -2.952e-06, -0.3534, -0.8847, -2.966e-06, -0.4661, -0.9355, 2.966e-06, -0.3534, -0.7437, 2.952e-06, -0.6685, -0.8205, 2.966e-06, -0.5717, -0.7437, -2.966e-06, -0.6685, -0.8205, -2.952e-06, -0.5717, -0.7437, -2.966e-06, -0.6685, -0.8205, 2.966e-06, -0.5717, -0.3371, 2.966e-06, -0.9415, -0.3371, -2.952e-06, -0.9415, -0.2184, 2.952e-06, -0.9759, -0.2184, -2.966e-06, -0.9759, -0.2184, 2.952e-06, -0.9759, -0.3371, -2.952e-06, -0.9415, 0.9364, -3.48e-06, -0.3509, 0.9775, -3.494e-06, -0.2111, 0.9364, 3.497e-06, -0.3509, 0.9775, 3.48e-06, -0.2111, 0.9364, 3.497e-06, -0.3509, 0.9775, -3.494e-06, -0.2111, 0.2061, 1.679e-06, -0.9785, 0.2061, -1.671e-06, -0.9785, 0.2745, 1.692e-06, -0.9616, 0.2745, -1.702e-06, -0.9616, 0.2745, 1.692e-06, -0.9616, 0.2061, -1.671e-06, -0.9785, 0.9555, -3.845e-06, 0.2949, 0.8958, -3.866e-06, 0.4445, 0.9555, 3.864e-06, 0.2949, 0.8958, 3.848e-06, 0.4445, 0.9555, 3.864e-06, 0.2949, 0.8958, -3.866e-06, 0.4445, 0.1274, 1.525e-09, -0.9918, 0.1275, 0.0002939, -0.9918, 0.08905, 0.9456, -0.3128, 0.08908, 0.9457, -0.3126, 0.08905, 0.9456, -0.3128, 0.1275, 0.0002939, -0.9918, 0.8958, -3.861e-05, 0.4444, 0.8129, -3.864e-06, 0.5825, 0.8958, 3.866e-06, 0.4444, 0.8129, 3.845e-06, 0.5825, 0.8958, 3.866e-06, 0.4444, 0.8129, -3.864e-06, 0.5825, 0.4646, 3.494e-06, -0.8855, 0.4646, -3.48e-06, -0.8855, 0.5883, 3.48e-06, -0.8086, 0.5883, -3.497e-06, -0.8086, 0.5883, 3.48e-06, -0.8086, 0.4646, -3.48e-06, -0.8855, 0.1107, 3.681e-07, -0.9938, 0.1107, -2.574e-06, -0.9938, 0.1904, 3.48e-06, -0.9817, 0.1904, -3.497e-06, -0.9817, 0.1904, 3.48e-06, -0.9817, 0.1107, -2.574e-06, -0.9938, -0.04524, 0.949, -0.3119, -0.04518, 0.949, -0.3119, 0.001405, 0.0, -1.0, 0.001409, 9.705e-08, -1.0, 0.001405, 0.0, -1.0, -0.04518, 0.949, -0.3119, 0.8755, -3.48e-06, -0.4832, 0.9364, -3.497e-06, -0.3509, 0.8755, 3.497e-06, -0.4832, 0.9364, 3.48e-06, -0.3509, 0.8755, 3.497e-06, -0.4832, 0.9364, -3.497e-06, -0.3509, 0.1425, 3.866e-06, 0.9898, 0.1424, -2.703e-05, 0.9898, -0.01828, 3.845e-06, 0.9998, -0.01828, -3.864e-06, 0.9998, -0.01828, 3.845e-06, 0.9998, 0.1424, -2.703e-05, 0.9898, -0.2061, 1.679e-06, 0.9785, -0.2061, -1.671e-06, 0.9785, -0.2745, 1.692e-06, 0.9616, -0.2745, -1.702e-06, 0.9616, -0.2745, 1.692e-06, 0.9616, -0.2061, -1.671e-06, 0.9785, 0.2745, 1.7e-06, -0.9616, 0.2745, -1.692e-06, -0.9616, 0.3425, 1.722e-06, -0.9395, 0.3425, -1.73e-06, -0.9395, 0.3425, 1.722e-06, -0.9395, 0.2745, -1.692e-06, -0.9616, -0.7437, 2.966e-06, -0.6685, -0.7437, -2.952e-06, -0.6685, -0.6556, 2.952e-06, -0.7551, -0.6556, -2.966e-06, -0.7551, -0.6556, 2.952e-06, -0.7551, -0.7437, -2.952e-06, -0.6685, 0.2868, 1.582e-09, -0.958, 0.2868, 0.0, -0.958, 0.3136, 0.0, -0.9496, 0.3135, -1.565e-09, -0.9496, 0.3136, 0.0, -0.9496, 0.2868, 0.0, -0.958, 0.331, 3.497e-06, -0.9436, 0.331, -3.48e-06, -0.9436, 0.4646, 3.48e-06, -0.8855, 0.4646, -3.494e-06, -0.8855, 0.4646, 3.48e-06, -0.8855, 0.331, -3.48e-06, -0.9436, 0.2745, -1.55e-09, -0.9616, 0.2745, 0.0, -0.9616, 0.2061, 0.0, -0.9785, 0.2061, 1.529e-09, -0.9785, 0.2061, 0.0, -0.9785, 0.2745, 0.0, -0.9616, 0.03953, 0.9478, -0.3164, 0.03938, 0.9478, -0.3164, 0.1081, 0.9475, -0.301, 0.1082, 0.9475, -0.3009, 0.1081, 0.9475, -0.301, 0.03938, 0.9478, -0.3164, 0.796, -3.48e-06, -0.6053, 0.8755, -3.497e-06, -0.4832, 0.796, 3.497e-06, -0.6053, 0.8755, 3.48e-06, -0.4832, 0.796, 3.497e-06, -0.6053, 0.8755, -3.497e-06, -0.4832, 0.1904, 3.497e-06, -0.9817, 0.1904, -3.48e-06, -0.9817, 0.331, 2.444e-05, -0.9436, 0.331, -3.497e-06, -0.9436, 0.331, 2.444e-05, -0.9436, 0.1904, -3.48e-06, -0.9817, 0.9978, -3.48e-06, -0.06684, 0.9969, -3.497e-06, 0.07886, 0.9978, 3.497e-06, -0.06684, 0.9969, 3.48e-06, 0.07886, 0.9978, 3.497e-06, -0.06684, 0.9969, -3.497e-06, 0.07886, 0.9969, -3.48e-06, 0.07884, 0.9806, -2.178e-06, 0.196, 0.9969, 3.497e-06, 0.07884, 0.9806, 2.168e-06, 0.196, 0.9969, 3.497e-06, 0.07884, 0.9806, -2.178e-06, 0.196, 0.1375, -1.515e-09, -0.9905, 0.1375, 0.0, -0.9905, 0.1107, 3.664e-07, -0.9938, 0.1107, -3.681e-07, -0.9938, 0.1107, 3.664e-07, -0.9938, 0.1375, 0.0, -0.9905, 0.2995, 3.864e-06, 0.9541, 0.2995, -3.845e-06, 0.9541, 0.1424, 3.848e-06, 0.9898, 0.1424, -3.866e-06, 0.9898, 0.1424, 3.848e-06, 0.9898, 0.2995, -3.845e-06, 0.9541, -0.9355, 2.952e-06, -0.3534, -0.9719, 2.966e-06, -0.2353, -0.9355, -2.966e-06, -0.3534, -0.9719, -2.962e-05, -0.2353, -0.9355, -2.966e-06, -0.3534, -0.9719, 2.966e-06, -0.2353, -0.03278, 0.9421, -0.3336, -0.03307, 0.94, -0.3396, -0.1599, -3.129e-06, -0.9871, -0.16, 2.92e-06, -0.9871, -0.1599, -3.129e-06, -0.9871, -0.03307, 0.94, -0.3396, -0.03307, 0.94, -0.3396, -0.03278, 0.9421, -0.3336, -0.0656, 0.9595, -0.274, -0.06581, 0.9595, -0.2739, -0.0656, 0.9595, -0.274, -0.03278, 0.9421, -0.3336, -0.9719, 2.952e-06, -0.2353, -0.9903, 1.735e-06, -0.139, -0.9719, -2.966e-06, -0.2353, -0.9903, -1.726e-06, -0.139, -0.9719, -2.966e-06, -0.2353, -0.9903, 1.735e-06, -0.139, -0.2745, 1.702e-06, 0.9616, -0.2745, -1.692e-06, 0.9616, -0.3425, 1.722e-06, 0.9395, -0.3425, -1.73e-06, 0.9395, -0.3425, 1.722e-06, 0.9395, -0.2745, -1.692e-06, 0.9616, 0.0689, 4.942e-06, -0.9976, -0.09638, 2.966e-06, -0.9953, 0.0689, -4.966e-06, -0.9976, -0.09638, -2.952e-06, -0.9953, 0.0689, -4.966e-06, -0.9976, -0.09638, 2.966e-06, -0.9953, 0.5864, 3.864e-06, 0.81, 0.5864, -3.845e-06, 0.81, 0.4487, 3.848e-06, 0.8937, 0.4487, -3.866e-06, 0.8937, 0.4487, 3.848e-06, 0.8937, 0.5864, -3.845e-06, 0.81, 0.9946, 0.0, -0.1035, 0.9997, -3.866e-06, -0.02308, 0.9946, 0.0, -0.1035, 0.9997, 3.848e-06, -0.02308, 0.9946, 0.0, -0.1035, 0.9997, -3.866e-06, -0.02308, 0.9775, -3.48e-06, -0.2111, 0.9978, -3.497e-06, -0.06685, 0.9775, 3.497e-06, -0.2111, 0.9978, 3.48e-06, -0.06685, 0.9775, 3.497e-06, -0.2111, 0.9978, -3.497e-06, -0.06685, -1.0, 0.0, 0.0, -1.0, 0.0, 0.0, -1.0, 0.0, 0.0, -1.0, 0.0, 0.0, -1.0, 0.0, 0.0, -1.0, 0.0, 0.0, -1.0, 0.0, 0.0, -1.0, 0.0, 0.0, -1.0, 0.0, 0.0, -1.0, 0.0, 0.0, -1.0, 0.0, 0.0, -1.0, 0.0, 0.0, -1.0, 0.0, 0.0, -1.0, 0.0, 0.0, -1.0, 0.0, 0.0, -1.0, 0.0, 0.0, -1.0, 0.0, 0.0, -1.0, 0.0, 0.0, -1.0, 0.0, 0.0, -1.0, 0.0, 0.0, -1.0, 0.0, 0.0, -1.0, 0.0, 0.0, -1.0, 0.0, 0.0, -1.0, 0.0, 0.0, 0.9905, 0.0, 0.1375, 0.9976, 1.506e-09, 0.06878, 0.9905, -1.515e-09, 0.1375, 0.9976, 0.0, 0.06878, 0.9905, -1.515e-09, 0.1375, 0.9976, 1.506e-09, 0.06878, 0.2629, -3.704e-06, -0.9648, 0.2629, 0.0002104, -0.9648, -0.02131, 0.945, -0.3263, -0.02223, 0.945, -0.3263, -0.02131, 0.945, -0.3263, 0.2629, 0.0002104, -0.9648, 0.07451, 0.9551, -0.2868, 0.07404, 0.9551, -0.2868, -0.06824, 0.9503, -0.3038, -0.06772, 0.9503, -0.3038, -0.06824, 0.9503, -0.3038, 0.07404, 0.9551, -0.2868, 0.9815, -1.702e-06, 0.1915, 0.9553, -1.695e-06, 0.2955, 0.9815, 1.713e-06, 0.1914, 0.9554, 1.683e-06, 0.2955, 0.9815, 1.713e-06, 0.1914, 0.9553, -1.695e-06, 0.2955, 0.3218, 0.9036, -0.2827, 0.8339, -3.63e-06, -0.5519, 0.3231, 0.9033, -0.2821, 0.8341, 3.343e-06, -0.5516, 0.3231, 0.9033, -0.2821, 0.8339, -3.63e-06, -0.5519, 0.0, 1.0, 0.0, 0.0, 1.0, 0.0, 0.0, 1.0, 0.0, 0.0, 1.0, 0.0, 0.0, 1.0, 0.0, 0.0, 1.0, 0.0, 0.0, 1.0, 0.0, 0.0, 1.0, 0.0, 0.0, 1.0, 0.0, 0.0, 1.0, 0.0, 0.0, 1.0, 0.0, 0.0, 1.0, 0.0, 0.0, 1.0, 0.0, 0.0, 1.0, 0.0, 0.0, 1.0, 0.0, 0.0, 1.0, 0.0, 0.0, 1.0, 0.0, 0.0, 1.0, 0.0, 0.0, 1.0, 0.0, 0.0, 1.0, 0.0, 0.0, 1.0, 0.0, 0.0, 1.0, 0.0, 0.0, 1.0, 0.0, 0.0, 1.0, 0.0, 0.0, 1.0, 0.0, 0.0, 1.0, 0.0, 0.0, 1.0, 0.0, 0.0, 1.0, 0.0, 0.0, 1.0, 0.0, 0.0, 1.0, 0.0, 0.0, 1.0, 0.0, 0.0, 1.0, 0.0, 0.0, 1.0, 0.0, 0.0, 1.0, 0.0, 0.0, 1.0, 0.0, 0.0, 1.0, 0.0, 0.0, 1.0, 0.0, 0.0, 1.0, 0.0, 0.0, 1.0, 0.0, 0.0, 1.0, 0.0, 0.0, 1.0, 0.0, 0.0, 1.0, 0.0, 0.0, 1.0, 0.0, 0.0, 1.0, 0.0, 0.0, 1.0, 0.0, 0.0, 1.0, 0.0, 0.0, 1.0, 0.0, 0.0, 1.0, 0.0, 0.0, 1.0, 0.0, 0.0, 1.0, 0.0, 0.0, 1.0, 0.0, 0.0, 1.0, 0.0, 0.0, 1.0, 0.0, 0.0, 1.0, 0.0, 0.0, 1.0, 0.0, 0.0, 1.0, 0.0, 0.0, 1.0, 0.0, 0.0, 1.0, 0.0, 0.0, 1.0, 0.0, 0.0, 1.0, 0.0, 0.0, 1.0, 0.0, 0.0, 1.0, 0.0, 0.0, 1.0, 0.0, 0.0, 1.0, 0.0, 0.0, 1.0, 0.0, 0.0, 1.0, 0.0, 0.0, 1.0, 0.0, 0.0, 1.0, 0.0, 0.0, 1.0, 0.0, 0.0, 1.0, 0.0, 0.0, 1.0, 0.0, 0.0, 1.0, 0.0, 0.0, 1.0, 0.0, 0.0, 1.0, 0.0, 0.0, 1.0, 0.0, 0.0, 1.0, 0.0, 0.0, 1.0, 0.0, 0.0, 1.0, 0.0, 0.0, 1.0, 0.0, 0.0, 1.0, 0.0, 0.0, 1.0, 0.0, 0.0, 1.0, 0.0, 0.0, 1.0, 0.0, 0.0, 1.0, 0.0, 0.0, 1.0, 0.0, 0.0, 1.0, 0.0, 0.0, 1.0, 0.0, 0.0, 1.0, 0.0, 0.0, 1.0, 0.0, 0.0, 1.0, 0.0, 0.0, 1.0, 0.0, 0.0, 1.0, 0.0, 0.0, 1.0, 0.0, 0.0, 1.0, 0.0, 0.0, 1.0, 0.0, 0.0, 1.0, 0.0, 0.0, 1.0, 0.0, 0.0, 1.0, 0.0, 0.0, 1.0, 0.0, 0.0, 1.0, 0.0, 0.0, 1.0, 0.0, 0.0, 1.0, 0.0, 0.0, 1.0, 0.0, 0.0, 1.0, 0.0, 0.0, 1.0, 0.0, 0.0, 1.0, 0.0, 0.0, 1.0, 0.0, 0.0, 1.0, 0.0, -0.1353, 1.769e-06, 0.9908, -0.1353, -1.761e-06, 0.9908, -0.2061, 1.671e-06, 0.9785, -0.2061, -1.679e-06, 0.9785, -0.2061, 1.671e-06, 0.9785, -0.1353, -1.761e-06, 0.9908, -0.9395, 0.0, -0.3425, -0.9266, 0.0, -0.3761, -0.9395, 1.575e-09, -0.3425, -0.9266, 0.0, -0.3761, -0.9395, 1.575e-09, -0.3425, -0.9266, 0.0, -0.3761, 0.9986, -1.754e-05, -0.05351, 0.9971, -0.0572, 0.05018, 0.9986, 2.291e-06, -0.05351, 0.9971, -0.05723, 0.05021, 0.9986, 2.291e-06, -0.05351, 0.9971, -0.0572, 0.05018, 0.9632, -1.725e-06, 0.2689, 0.5648, -0.7969, 0.2144, 0.9632, -0.0002961, 0.2689, 0.5631, -0.798, 0.2147, 0.9632, -0.0002961, 0.2689, 0.5648, -0.7969, 0.2144, 1.0, 0.0, -2.113e-05, 0.9976, 1.506e-09, -0.06881, 1.0, -1.502e-09, -2.113e-05, 0.9976, 0.0, -0.06881, 1.0, -1.502e-09, -2.113e-05, 0.9976, 1.506e-09, -0.06881, -6.208e-13, 0.0, -1.0, -1.137e-12, -1.128e-12, -1.0, -1.956e-13, -3.705e-13, -1.0, -7.213e-12, -2.433e-11, -1.0, -1.956e-13, -3.705e-13, -1.0, -1.137e-12, -1.128e-12, -1.0, -2.483e-12, 0.0, -1.0, -7.213e-12, -2.433e-11, -1.0, -1.137e-12, -1.128e-12, -1.0, -4.797e-05, 4.371e-08, -1.0, -2.483e-12, 0.0, -1.0, -1.137e-12, -1.128e-12, -1.0, -7.213e-12, -2.433e-11, -1.0, 0.0, 0.0, -1.0, -1.956e-13, -3.705e-13, -1.0, 0.0, 0.0, -1.0, -1.956e-13, -3.705e-13, -1.0, 0.0, 0.0, -1.0, 0.0, 0.0, 1.0, 0.0, 0.0, -1.0, 0.0, 0.0, -1.0, -2.43e-09, 0.9854, 0.1705, 0.0, 0.0, -1.0, 0.0, 0.0, 1.0, 0.5716, -0.7859, 0.2358, 0.6216, -0.7292, 0.2861, 0.5716, -0.7859, 0.2358, 0.6221, -0.7289, 0.2857, 0.5716, -0.7859, 0.2358, 0.6216, -0.7292, 0.2861, -0.3425, 1.73e-06, 0.9395, -0.3425, -1.722e-06, 0.9395, -0.3761, 0.0, 0.9266, -0.3761, 0.0, 0.9266, -0.3761, 0.0, 0.9266, -0.3425, -1.722e-06, 0.9395, 0.9616, 0.0, 0.2745, 0.9785, 1.529e-09, 0.2061, 0.9616, -1.55e-09, 0.2745, 0.9785, 0.0, 0.2061, 0.9616, -1.55e-09, 0.2745, 0.9785, 1.529e-09, 0.2061, 0.9785, 0.0, 0.2061, 0.9905, 1.515e-09, 0.1375, 0.9785, -1.529e-09, 0.2061, 0.9905, 0.0, 0.1375, 0.9785, -1.529e-09, 0.2061, 0.9905, 1.515e-09, 0.1375, -0.9616, 0.0, -0.2745, -0.9395, -1.575e-09, -0.3425, -0.9616, 1.55e-09, -0.2745, -0.9395, 0.0, -0.3425, -0.9616, 1.55e-09, -0.2745, -0.9395, -1.575e-09, -0.3425, -0.9903, 1.213e-05, -0.139, -0.9905, -1.515e-09, -0.1375, -0.9903, -1.735e-06, -0.139, -0.9905, 0.0, -0.1375, -0.9903, -1.735e-06, -0.139, -0.9905, -1.515e-09, -0.1375, 0.0, 0.0, 1.0, 0.0, 0.0, 1.0, 0.0, 0.0, 1.0, 0.0, 0.0, 1.0, 0.0, 0.0, 1.0, 0.0, 0.0, 1.0, 0.0, 0.0, 1.0, 0.0, 0.0, 1.0, 0.0, 0.0, 1.0, 0.0, 0.0, 1.0, 0.0, 0.0, 1.0, 0.0, 0.0, 1.0, 0.0, 0.0, 1.0, 0.0, 0.0, 1.0, 0.0, 0.0, 1.0, 0.0, 0.0, 1.0, 0.0, 0.0, 1.0, 0.0, 0.0, 1.0, 0.0, 0.0, 1.0, 0.0, 0.0, 1.0, 0.0, 0.0, 1.0, 0.0, 0.0, 1.0, 0.0, 0.0, 1.0, 0.0, 0.0, 1.0, 1.0, 0.0, -6.208e-13, 1.0, -2.55e-19, -6.208e-13, 1.0, -5.899e-17, -6.209e-13, 1.0, -2.55e-19, -6.208e-13, 1.0, -2.031e-17, -6.209e-13, 1.0, -5.899e-17, -6.209e-13, 1.0, -5.899e-17, -6.209e-13, 1.0, -2.031e-17, -6.209e-13, 1.0, 5.805e-17, -5.869e-13, 1.0, -2.031e-17, -6.209e-13, 1.0, 2.307e-17, -6.209e-13, 1.0, 5.805e-17, -5.869e-13, 1.0, 5.805e-17, -5.869e-13, 1.0, 2.307e-17, -6.209e-13, 1.0, -5.494e-18, -6.208e-13, 1.0, -1.388e-18, -6.208e-13, 1.0, -5.494e-18, -6.208e-13, 1.0, 2.307e-17, -6.209e-13, -1.0, 0.0, 6.548e-13, 1.0, 5.805e-17, -5.869e-13, 1.0, -5.494e-18, -6.208e-13, 1.0, 0.0, -6.208e-13, 1.0, -2.031e-17, -6.209e-13, 1.0, -2.55e-19, -6.208e-13, 0.0, -1.0, 0.0, 0.0, -1.0, 0.0, 0.0, -1.0, 0.0, 0.0, -1.0, 0.0, 0.0, -1.0, 0.0, 0.0, -1.0, 0.0, 0.9616, -1.694e-06, 0.2745, 0.9395, -1.73e-06, 0.3425, 0.9616, 1.702e-06, 0.2745, 0.9395, 1.722e-06, 0.3425, 0.9616, 1.702e-06, 0.2745, 0.9395, -1.73e-06, 0.3425, 0.9395, 0.0, 0.3425, 0.9616, 1.548e-09, 0.2745, 0.9395, -1.575e-09, 0.3425, 0.9616, 0.0, 0.2745, 0.9395, -1.575e-09, 0.3425, 0.9616, 1.548e-09, 0.2745, 0.3425, 1.73e-06, -0.9395, 0.3425, -1.722e-06, -0.9395, 0.3761, 0.0, -0.9266, 0.3761, 0.0, -0.9266, 0.3761, 0.0, -0.9266, 0.3425, -1.722e-06, -0.9395, 0.0, 1.0, 0.0, 0.0, 1.0, 0.0, 0.0, 1.0, 0.0, 0.0, 1.0, 0.0, 0.0, 1.0, 0.0, 0.0, 1.0, 0.0, 0.0, 1.0, 0.0, 0.0, 1.0, 0.0, 0.0, 1.0, 0.0, 0.0, 1.0, 0.0, 0.0, 1.0, 0.0, 0.0, 1.0, 0.0, 0.0, 1.0, 0.0, 0.0, 1.0, 0.0, 0.0, 1.0, 0.0, 0.0, 1.0, 0.0, 0.0, 1.0, 0.0, 0.0, 1.0, 0.0, 0.0, 1.0, 0.0, 0.0, 1.0, 0.0, 0.0, 1.0, 0.0, 0.0, 1.0, 0.0, 0.0, 1.0, 0.0, 0.0, 1.0, 0.0, 0.0, 1.0, 0.0, 0.0, 1.0, 0.0, 0.0, 1.0, 0.0, 0.0, 1.0, 0.0, 0.0, 1.0, 0.0, 0.0, 1.0, 0.0, 0.0, 1.0, 0.0, 0.0, 1.0, 0.0, 0.0, 1.0, 0.0, 0.0, 1.0, 0.0, 0.0, 1.0, 0.0, 0.0, 1.0, 0.0, 0.0, 1.0, 0.0, 0.0, 1.0, 0.0, 0.0, 1.0, 0.0, 0.0, 1.0, 0.0, 0.0, 1.0, 0.0, 0.0, 1.0, 0.0, 0.0, 1.0, 0.0, 0.0, 1.0, 0.0, 0.0, 1.0, 0.0, 0.0, 1.0, 0.0, 0.0, 1.0, 0.0, 0.0, 1.0, 0.0, 0.0, 1.0, 0.0, 0.0, 1.0, 0.0, 0.0, 1.0, 0.0, 0.0, 1.0, 0.0, 0.0, 1.0, 0.0, 0.0, 1.0, 0.0, 0.0, 1.0, 0.0, 0.0, 1.0, 0.0, 0.0, 1.0, 0.0, 0.0, 1.0, 0.0, 0.0, 1.0, 0.0, 0.0, 1.0, 0.0, 0.0, 1.0, 0.0, 0.0, 1.0, 0.0, 0.0, 1.0, 0.0, 0.0, 1.0, 0.0, 0.0, 1.0, 0.0, 0.0, 1.0, 0.0, 0.0, 1.0, 0.0, 0.0, 1.0, 0.0, 0.0, 1.0, 0.0, 0.0, 1.0, 0.0, 0.0, 1.0, 0.0, 0.0, 1.0, 0.0, 0.0, 1.0, 0.0, 0.0, 1.0, 0.0, 0.0, 1.0, 0.0, 0.0, 1.0, 0.0, 0.0, 1.0, 0.0, 0.0, 1.0, 0.0, 0.0, 1.0, 0.0, 0.0, 1.0, 0.0, 0.0, 1.0, 0.0, 0.0, 1.0, 0.0, 0.0, 1.0, 0.0, 0.0, 1.0, 0.0, 0.9806, -2.168e-06, 0.1959, 0.9616, -1.702e-06, 0.2745, 0.9806, 2.178e-06, 0.1959, 0.9616, 1.692e-06, 0.2745, 0.9806, 2.178e-06, 0.1959, 0.9616, -1.702e-06, 0.2745, 0.8948, -0.4222, 0.145, 0.9793, -9.939e-05, 0.2023, 0.8948, -0.4221, 0.1453, 0.9793, 1.621e-06, 0.2023, 0.8948, -0.4221, 0.1453, 0.9793, -9.939e-05, 0.2023, 0.06892, 4.966e-06, -0.9976, 0.06892, -3.471e-05, -0.9976, 0.2061, 1.671e-06, -0.9785, 0.2061, -1.679e-06, -0.9785, 0.2061, 1.671e-06, -0.9785, 0.06892, -3.471e-05, -0.9976, 0.3062, 0.9079, -0.2863, 0.3062, 0.9079, -0.2863, 0.5418, -3.669e-06, -0.8405, 0.5418, 3.37e-06, -0.8405, 0.5418, -3.669e-06, -0.8405, 0.3062, 0.9079, -0.2863, 0.3761, 0.0, -0.9266, 0.3761, 0.0, -0.9266, 0.3425, 0.0, -0.9395, 0.3425, 1.575e-09, -0.9395, 0.3425, 0.0, -0.9395, 0.3761, 0.0, -0.9266, 0.1261, 0.9314, -0.3416, 0.1261, 0.9314, -0.3416, 0.1563, 0.9591, -0.2359, 0.1554, 0.9592, -0.2363, 0.1563, 0.9591, -0.2359, 0.1261, 0.9314, -0.3416, -0.9905, 0.0, -0.1375, -0.9785, -1.529e-09, -0.2061, -0.9905, 1.515e-09, -0.1375, -0.9785, 0.0, -0.2061, -0.9905, 1.515e-09, -0.1375, -0.9785, -1.529e-09, -0.2061, 0.2366, 0.9215, -0.3082, 0.372, 0.8752, -0.3094, 0.237, 0.9214, -0.308, 0.3738, 0.8747, -0.3087, 0.237, 0.9214, -0.308, 0.372, 0.8752, -0.3094, 0.0, 1.0, 0.0, 0.0, 1.0, 0.0, 0.0, 1.0, 1.174e-07, 0.0, 1.0, 0.0, 0.0, 1.0, 1.174e-07, 0.0, 1.0, 0.0, 0.0, 1.0, 1.732e-07, 0.0, 1.0, 1.174e-07, 0.0, 1.0, 0.0, 0.0, 1.0, 0.0, 0.0, 1.0, 1.732e-07, 0.0, 1.0, 0.0, 0.0, 1.0, 0.0, 0.0, 1.0, 1.732e-07, 0.0, 1.0, 0.0, 0.0, 1.0, 0.0, 0.0, 1.0, 0.0, 0.0, 1.0, 0.0, 0.0, 1.0, 0.0, 0.0, 1.0, 0.0, 0.0, 1.0, 0.0, 0.0, 1.0, 0.0, 0.0, 1.0, 0.0, 0.0, 1.0, 0.0, 0.0, 1.0, 0.0, 0.0, 1.0, 0.0, 0.0, 1.0, 0.0, 0.0, 1.0, 0.0, 0.0, 1.0, 0.0, 0.0, 1.0, 0.0, 0.0, 1.0, 0.0, 0.0, 1.0, 0.0, 0.0, 1.0, 0.0, 0.0, 1.0, 0.0, 0.0, 1.0, 0.0, 0.0, 1.0, 0.0, 0.0, 1.0, 0.0, 0.0, 1.0, 0.0, 0.0, 1.0, 0.0, 0.0, 1.0, 0.0, 0.0, 1.0, 0.0, 0.0, 1.0, 0.0, 0.0, 1.0, 0.0, 0.0, 1.0, 0.0, 0.0, 1.0, 0.0, 0.0, 1.0, 0.0, 0.0, 1.0, 0.0, 0.0, 1.0, 0.0, 0.0, 1.0, 0.0, 0.0, 1.0, 0.0, 0.0, 1.0, 0.0, 0.0, 1.0, 0.0, 0.0, 1.0, 0.0, 0.0, 1.0, 0.0, 0.0, 1.0, 0.0, 0.0, 1.0, 0.0, 0.0, 1.0, 0.0, 0.0, 1.0, 0.0, 0.0, 1.0, 0.0, 0.0, 1.0, 0.0, 0.0, 1.0, 2.445e-08, 0.0, 1.0, 0.0, 0.0, 1.0, 0.0, 0.0, 1.0, 0.0, 0.0, 1.0, 2.445e-08, 0.0, 1.0, 0.0, 0.0, 1.0, 0.0, 0.0, 1.0, 2.445e-08, 0.0, 1.0, 0.0, 0.0, 1.0, 0.0, 0.0, 1.0, 2.445e-08, 0.0, 1.0, 0.0, 0.0, 1.0, 0.0, 0.0, 1.0, 2.445e-08, 0.0, 1.0, 0.0, 0.0, 1.0, 0.0, 0.0, 1.0, 2.445e-08, 0.0, 1.0, 0.0, 0.0, 1.0, 0.0, 0.0, 1.0, 2.445e-08, 0.0, 1.0, 0.0, 0.0, 1.0, 0.0, 0.0, 1.0, 2.445e-08, 0.0, 1.0, 0.0, 0.0, 1.0, 0.0, 0.0, 1.0, 2.445e-08, 0.0, 1.0, 0.0, 0.0, 1.0, 0.0, 0.0, 1.0, 2.445e-08, 0.0, 1.0, 0.0, 0.0, 1.0, 0.0, 0.0, 1.0, 0.0, 0.0, 1.0, 0.0, 0.9395, -1.722e-06, 0.3425, 0.9266, 0.0, 0.3761, 0.9395, 1.73e-06, 0.3425, 0.9266, 0.0, 0.3761, 0.9395, 1.73e-06, 0.3425, 0.9266, 0.0, 0.3761, 0.0, 1.0, -4.853e-09, 0.0, 1.0, -4.857e-08, 0.0, 1.0, 8.56e-09, 0.0, 1.0, 0.0, 0.0, 1.0, 8.56e-09, 0.0, 1.0, -4.857e-08, 0.0, 1.0, -3.141e-07, 0.0, 1.0, 0.0, 0.0, 1.0, -4.857e-08, 0.0, 1.0, -4.482e-08, 0.0, 1.0, -3.141e-07, 0.0, 1.0, -4.857e-08, 0.0, 1.0, 4.199e-08, 0.0, 1.0, -4.482e-08, 0.0, 1.0, -4.857e-08, 0.0, 1.0, 0.0, 0.0, 1.0, 4.199e-08, 0.0, 1.0, -4.857e-08, 0.0, 1.0, -1.523e-07, 0.0, 1.0, 0.0, 0.0, 1.0, -4.857e-08, 0.0, 1.0, -1.549e-07, 0.0, 1.0, -1.523e-07, 0.0, 1.0, -4.857e-08, 0.0, 1.0, 0.0, 0.0, 1.0, -1.549e-07, 0.0, 1.0, -4.857e-08, 0.0, 1.0, -8.876e-08, 0.0, 1.0, 0.0, 0.0, 1.0, -4.857e-08, 0.0, 1.0, 2.427e-08, 0.0, 1.0, -8.876e-08, 0.0, 1.0, -4.857e-08, 0.0, 1.0, -1.036e-07, 0.0, 1.0, -8.876e-08, 0.0, 1.0, 2.427e-08, 0.0, 1.0, -1.802e-08, 0.0, 1.0, -1.036e-07, 0.0, 1.0, 2.427e-08, 0.0, 1.0, -4.662e-09, 0.0, 1.0, -1.802e-08, 0.0, 1.0, 2.427e-08, 0.0, 1.0, -2.505e-07, 0.0, 1.0, -1.802e-08, 0.0, 1.0, -4.662e-09, 0.0, 1.0, 5.316e-08, 0.0, 1.0, -2.505e-07, 0.0, 1.0, -4.662e-09, 0.0, 1.0, 2.648e-09, 0.0, 1.0, 5.316e-08, 0.0, 1.0, -4.662e-09, 0.0, 1.0, 1.442e-07, 0.0, 1.0, 5.316e-08, 0.0, 1.0, 2.648e-09, 0.0, 1.0, -2.086e-08, 0.0, 1.0, 1.442e-07, 0.0, 1.0, 2.648e-09, 0.0, 1.0, -1.525e-08, 0.0, 1.0, 1.442e-07, 0.0, 1.0, -2.086e-08, 0.0, 1.0, -1.782e-07, 0.0, 1.0, -1.525e-08, 0.0, 1.0, -2.086e-08, 0.0, 1.0, -8.669e-07, 0.0, 1.0, -1.782e-07, 0.0, 1.0, -2.086e-08, 0.0, 1.0, 0.0, 0.0, 1.0, -1.782e-07, 0.0, 1.0, -8.669e-07, 0.0, 1.0, 0.0, 0.0, 1.0, 0.0, 0.0, 1.0, 0.0, 0.0, 1.0, 9.712e-08, 0.0, 1.0, 0.0, 0.0, 1.0, 0.0, 0.0, 1.0, 0.0, 0.0, 1.0, 0.0, 0.0, 1.0, 9.712e-08, 0.0, 1.0, 3.744e-07, 0.0, 1.0, 0.0, 0.0, 1.0, 9.712e-08, 0.0, 1.0, 0.0, 0.0, 1.0, 0.0, 0.0, 1.0, 3.744e-07, 0.0, 1.0, -4.127e-07, 0.0, 1.0, 0.0, 0.0, 1.0, 3.744e-07, 0.0, 1.0, 0.0, 0.0, 1.0, 0.0, 0.0, 1.0, -4.127e-07, 0.0, 1.0, 8.516e-08, 0.0, 1.0, 0.0, 0.0, 1.0, -4.127e-07, 0.0, 1.0, 0.0, 0.0, 1.0, 0.0, 0.0, 1.0, 8.516e-08, 0.0, 1.0, 9.34e-08, 0.0, 1.0, 0.0, 0.0, 1.0, 8.516e-08, 0.0, 1.0, 0.0, 0.0, 1.0, 0.0, 0.0, 1.0, 9.34e-08, 0.0, 1.0, -1.046e-08, 0.0, 1.0, 0.0, 0.0, 1.0, 9.34e-08, 0.0, 1.0, 0.0, 0.0, 1.0, 0.0, 0.0, 1.0, -1.046e-08, 0.0, 1.0, 4.199e-08, 0.0, 1.0, 0.0, 0.0, 1.0, -1.046e-08, 0.9974, -1.654e-06, 0.0716, 0.9874, -2.512e-06, 0.158, 0.9974, 1.661e-06, 0.07161, 0.9874, 2.5e-06, 0.158, 0.9974, 1.661e-06, 0.07161, 0.9874, -2.512e-06, 0.158, 0.9976, 0.0, -0.06878, 0.9947, 0.0, -0.1031, 0.9976, -1.506e-09, -0.06878, 0.9947, 0.0, -0.1031, 0.9976, -1.506e-09, -0.06878, 0.9947, 0.0, -0.1031, -0.9785, 0.0, -0.2061, -0.9616, -1.548e-09, -0.2745, -0.9785, 1.529e-09, -0.2061, -0.9616, 0.0, -0.2745, -0.9785, 1.529e-09, -0.2061, -0.9616, -1.548e-09, -0.2745, 0.9266, 0.0, 0.3761, 0.9395, 1.575e-09, 0.3425, 0.9266, 0.0, 0.3761, 0.9395, 0.0, 0.3425, 0.9266, 0.0, 0.3761, 0.9395, 1.575e-09, 0.3425, 0.9976, 0.0, 0.06881, 1.0, 1.502e-09, 2.103e-05, 0.9976, -1.506e-09, 0.06881, 1.0, 0.0, 2.103e-05, 0.9976, -1.506e-09, 0.06881, 1.0, 1.502e-09, 2.103e-05, 0.0, 1.0, 0.0, 0.0, 1.0, 0.0, 0.0, 1.0, 0.0, 0.0, 1.0, 0.0, 0.0, 1.0, 0.0, 0.0, 1.0, 0.0, 0.0, 1.0, 0.0, 0.0, 1.0, 0.0, 0.0, 1.0, 0.0, 0.0, 1.0, 0.0, 0.0, 1.0, 0.0, 0.0, 1.0, 0.0, 0.0, 1.0, 0.0, 0.0, 1.0, 0.0, 0.0, 1.0, 0.0, 0.0, 1.0, 0.0, 0.0, 1.0, 0.0, 0.0, 1.0, 0.0, 0.0, 1.0, 0.0, 0.0, 1.0, 0.0, 0.0, 1.0, 0.0, 0.0, 1.0, 0.0, 0.0, 1.0, 0.0, 0.0, 1.0, 0.0, 0.0, 1.0, 0.0, 0.0, 1.0, 0.0, 0.0, 1.0, 0.0, 0.0, 1.0, 0.0, 0.0, 1.0, 0.0, 0.0, 1.0, 4.231e-08, 0.0, 1.0, 0.0, 0.0, 1.0, 0.0, 0.0, 1.0, 4.231e-08, 0.0, 1.0, 0.0, 0.0, 1.0, 0.0, 0.0, 1.0, 4.231e-08, 0.0, 1.0, 0.0, 0.0, 1.0, 0.0, 0.0, 1.0, 4.231e-08, 0.0, 1.0, 0.0, 0.0, 1.0, 0.0, 0.0, 1.0, 4.231e-08, 0.0, 1.0, 0.0, 0.0, 1.0, 0.0, 0.0, 1.0, 4.231e-08, 0.0, 1.0, 0.0, 0.0, 1.0, 0.0, 0.0, 1.0, 4.231e-08, 0.0, 1.0, 0.0, 0.0, 1.0, 0.0, 0.0, 1.0, 4.231e-08, 0.0, 1.0, 0.0, 0.0, 1.0, 0.0, 0.0, 1.0, 4.231e-08, 0.0, 1.0, 0.0, 0.0, 1.0, 0.0, 0.0, 1.0, 4.231e-08, 0.0, 1.0, 0.0, 0.0, 1.0, 0.0, 0.0, 1.0, 4.231e-08, 0.0, 1.0, 0.0, 0.0, 1.0, 1.838e-09, 0.0, 1.0, 4.231e-08, 0.0, 1.0, 1.838e-09, 0.0, 1.0, 0.0, 0.0, 1.0, 4.231e-08, 0.0, 1.0, 0.0, 0.0, 1.0, 6.033e-07, 0.0, 1.0, 4.231e-08, 0.0, 1.0, 6.033e-07, 0.0, 1.0, 5.437e-07, 0.0, 1.0, 4.231e-08, 0.0, 1.0, 5.437e-07, 0.0, 1.0, 0.0, 0.0, 1.0, 4.231e-08, 0.0, 1.0, 0.0, 0.0, 1.0, 4.231e-08, 0.0, 1.0, 0.0, 0.0, 1.0, 0.0, 0.0, 1.0, 6.79e-06, 0.0, 1.0, 1.838e-09, 0.0, 1.0, 6.79e-06, 0.0, 1.0, 9.366e-07, 0.0, 1.0, 1.838e-09, 0.0, 1.0, 9.366e-07, 0.0, 1.0, 0.0, 0.0, 1.0, 1.838e-09, 0.0, 1.0, 0.0, 0.0, 1.0, -3.17e-06, 0.0, 1.0, 1.838e-09, 0.0, 1.0, -3.17e-06, 0.0, 1.0, -2.495e-07, 0.0, 1.0, 1.838e-09, 0.0, 1.0, 1.838e-09, 0.0, 1.0, -2.495e-07, 0.0, 1.0, 8.263e-07, 0.0, 1.0, 8.263e-07, 0.0, 1.0, -2.495e-07, 0.0, 1.0, 2.239e-06, 0.0, 1.0, 2.239e-06, 0.0, 1.0, -2.495e-07, 0.0, 1.0, -1.536e-06, 0.0, 1.0, -1.536e-06, 0.0, 1.0, -2.495e-07, 0.0, 1.0, 2.02e-06, 0.0, 1.0, 2.02e-06, 0.0, 1.0, -2.495e-07, 0.0, 1.0, 1.058e-06, 0.0, 1.0, 1.058e-06, 0.0, 1.0, -2.495e-07, 0.0, 1.0, 1.489e-06, 0.0, 1.0, 1.489e-06, 0.0, 1.0, -2.495e-07, 0.0, 1.0, 1.28e-06, 0.0, 1.0, 1.28e-06, 0.0, 1.0, -2.495e-07, 0.0, 1.0, 1.186e-06, 0.0, 1.0, 1.186e-06, 0.0, 1.0, -2.495e-07, 0.0, 1.0, 4.134e-09, 0.0, 1.0, -2.495e-07, 0.0, 1.0, 1.936e-08, 0.0, 1.0, 4.134e-09, 0.0, 1.0, 4.134e-09, 0.0, 1.0, 1.936e-08, 0.0, 1.0, 0.0, 0.0, 1.0, 0.0, 0.0, 1.0, 1.936e-08, 0.0, 1.0, 0.0, 0.0, 1.0, 1.936e-08, 0.0, 1.0, 0.0, 0.0, 1.0, 0.0, 0.0, 1.0, 0.0, 0.0, 1.0, 0.0, 0.0, 1.0, 0.0, 0.0, 1.0, 0.0, 0.0, 1.0, 0.0, 0.0, 1.0, 0.0, 0.0, 1.0, 0.0, 0.0, 1.0, 0.0, 0.0, 1.0, 0.0, 0.0, 1.0, 0.0, 0.0, 1.0, 0.0, 0.0, 1.0, 0.0, 0.0, 1.0, 0.0, 0.0, 1.0, 0.0, 0.0, 1.0, 0.0, 0.0, 1.0, 0.0, 0.0, 1.0, 0.0, 0.0, 1.0, 0.0, 0.0, 1.0, 0.0, 0.0, 1.0, 0.0, 0.0, 1.0, 0.0, 0.0, 1.0, 0.0, 0.0, 1.0, 0.0, 0.0, 1.0, 0.0, 0.0, 1.0, 0.0, 0.0, 1.0, 0.0, 0.0, 1.0, 0.0, 0.0, 1.0, 0.0, 0.0, 1.0, 0.0, 0.0, 1.0, 0.0, 0.0, 1.0, 0.0, 0.0, 1.0, 0.0, 0.0, 1.0, 0.0, 0.0, 1.0, 0.0, 0.0, 1.0, 0.0, 0.0, 1.0, 0.0, 0.0, 1.0, 0.0, 0.0, 1.0, 0.0, 0.0, 1.0, 0.0, 0.0, 1.0, 0.0, 0.0, 1.0, 0.0, 0.0, 1.0, 0.0, 0.0, 1.0, 0.0, 0.0, 1.0, 0.0, 0.0, 1.0, 0.0, 0.0, 1.0, 0.0, 0.0, 1.0, 0.0, 0.0, 1.0, 0.0, 0.0, 1.0, 0.0, 0.0, 1.0, 0.0, 0.0, 1.0, 0.0, 0.0, 1.0, 0.0, 0.0, 1.0, 0.0, 0.0, 1.0, 0.0, 0.0, 1.0, 0.0, 0.0, 1.0, 0.0, 0.0, 1.0, 0.0, 0.0, 1.0, 0.0, 0.0, 1.0, 0.0, 0.0, 1.0, 0.0, 0.0, 1.0, 0.0, 0.0, 1.0, 0.0, 0.0, 1.0, 0.0, 0.0, 1.0, 0.0, 0.0, 1.0, 0.0, 0.0, 1.0, 0.0, 0.0, 1.0, 0.0, 0.0, 1.0, 0.0, 0.0, 1.0, 0.0, 0.0, 1.0, 0.0, 0.0, 1.0, 0.0, 0.0, 1.0, 0.0, 0.0, 1.0, 0.0, 0.0, 1.0, 0.0, 0.0, 1.0, 0.0, 0.0, 1.0, 0.0, 0.0, 1.0, 0.0, 0.0, 1.0, 0.0, 0.0, 1.0, 0.0, 0.0, 1.0, 0.0, 0.0, 1.0, 0.0, 0.0, 1.0, 0.0, 0.0, 1.0, 0.0, 0.0, 1.0, 0.0, 0.0, 1.0, 0.0, 0.0, 1.0, 0.0, 0.0, 1.0, 0.0, 0.0, 1.0, 0.0, 0.0, 1.0, 0.0, 0.0, 1.0, 0.0, 0.0, 1.0, 0.0, 0.0, 1.0, 0.0, 0.0, 1.0, 0.0, 0.0, 1.0, 0.0, 0.0, 1.0, 0.0, 0.0, 1.0, 0.0, 0.0, 1.0, 0.0, 0.0, 1.0, 0.0, 0.0, 1.0, 0.0, 0.0, 1.0, 0.0, 0.0, 1.0, 0.0, 0.0, 1.0, 0.0, 0.0, 1.0, 0.0, 0.0, 1.0, 0.0, 0.0, 1.0, 0.0, 0.0, 1.0, 0.0, 0.0, 1.0, 0.0, 0.0, 1.0, 0.0, 0.0, 1.0, 0.0, 0.0, 1.0, 0.0, 0.0, 1.0, 0.0, 0.0, 1.0, 0.0, 0.0, 1.0, 0.0, 0.0, 1.0, 0.0, 0.0, 1.0, 0.0, 0.0, 1.0, 0.0, 0.0, 1.0, 0.0, 0.0, 1.0, 0.0, 0.0, 1.0, 0.0, 0.0, 1.0, 0.0, 0.0, 1.0, 0.0, 0.0, 1.0, 0.0, 0.0, 1.0, 0.0, 0.0, 1.0, 0.0, 0.0, 1.0, 0.0, 0.0, 1.0, 0.0, 0.0, 1.0, 0.0, 0.0, 1.0, 0.0, 0.0, 1.0, 0.0, 0.0, 1.0, 0.0, 0.0, 1.0, 0.0, 0.0, 1.0, 0.0, 0.0, 1.0, 0.0, 0.0, 1.0, 0.0, 0.0, 1.0, 0.0, 0.0, 1.0, 0.0, 0.0, 1.0, 0.0, 0.0, 1.0, 0.0, 0.0, 1.0, 0.0, 0.0, 1.0, 0.0, 0.0, 1.0, 0.0, 0.0, 1.0, 0.0, 0.0, 1.0, 0.0, 0.0, 1.0, 0.0, 0.0, 1.0, 0.0, 0.0, 1.0, 0.0, 0.0, 1.0, 0.0, 0.0, 1.0, 0.0, 0.0, 1.0, 0.0, 0.0, 1.0, 0.0, 0.0, 1.0, 0.0, 0.0, 1.0, 0.0, 0.0, 1.0, 0.0, 0.0, 1.0, 0.0, 0.0, 1.0, 0.0, 0.0, 1.0, 0.0, 0.0, 1.0, 0.0, 0.0, 1.0, 0.0, 0.0, 1.0, 0.0, 0.0, 1.0, 0.0, 0.0, 1.0, 0.0, 0.0, 1.0, 0.0, 0.0, 1.0, 0.0, 0.0, 1.0, 0.0, 0.0, 1.0, 0.0, 0.0, 1.0, 0.0, 0.0, 1.0, 0.0, 0.0, 1.0, 0.0, 0.0, 1.0, 0.0, 0.0, 1.0, 0.0, 0.0, 1.0, 0.0, 0.0, 1.0, 0.0, 0.0, 1.0, 0.0, 0.0, 1.0, 0.0, 0.0, 1.0, 0.0, 0.0, 1.0, 0.0, 0.0, 1.0, 0.0, 0.0, 1.0, 0.0, 0.0, 1.0, 0.0, 0.0, 1.0, 0.0, 0.0, 1.0, 0.0, 0.0, 1.0, 0.0, 0.0, 1.0, 0.0, 0.0, 1.0, 0.0, 0.0, 1.0, 0.0, 0.0, 1.0, 0.0, 0.0, 1.0, 0.0, 0.0, 1.0, 0.0, 0.0, 1.0, 0.0, 0.0, 1.0, 0.0, 0.0, 1.0, 0.0, 0.0, 1.0, 0.0, 0.0, 1.0, 0.0, 0.0, 1.0, 0.0, 0.0, 1.0, 0.0, 0.0, 1.0, 0.0, 0.0, 1.0, 0.0, 0.0, 1.0, 0.0, 0.0, 1.0, 0.0, 0.0, 1.0, 0.0, 0.0, 1.0, 0.0, 0.0, 1.0, 0.0, 0.0, 1.0, 0.0, 0.0, 1.0, 0.0, 0.0, 1.0, 0.0, 0.0, 1.0, -3.233e-08, 0.0, 1.0, 9.712e-08, 0.0, 1.0, -4.853e-09, 0.0, 1.0, 9.712e-08, 0.0, 1.0, -3.233e-08, 0.0, 1.0, 3.744e-07, 0.0, 1.0, 9.712e-08, 0.0, 1.0, -4.853e-09, 0.0, 1.0, -4.127e-07, 0.0, 1.0, 3.744e-07, 0.0, 1.0, -4.853e-09, 0.0, 1.0, 8.516e-08, 0.0, 1.0, -4.127e-07, 0.0, 1.0, -4.853e-09, 0.0, 1.0, 9.34e-08, 0.0, 1.0, 8.516e-08, 0.0, 1.0, -4.853e-09, 0.0, 1.0, -1.046e-08, 0.0, 1.0, 9.34e-08, 0.0, 1.0, -4.853e-09, 0.0, 1.0, 8.56e-09, 0.0, 1.0, -1.046e-08, 0.0, 1.0, -4.853e-09, 0.0, 1.0, 4.199e-08, 0.0, 1.0, -1.046e-08, 0.0, 1.0, 8.56e-09, 0.0, 1.0, 0.0, 0.0, 1.0, 4.199e-08, 0.0, 1.0, 8.56e-09, 0.0, 1.0, -3.141e-07, 0.0, 1.0, 4.199e-08, 0.0, 1.0, 0.0, 0.0, 1.0, -4.482e-08, 0.0, 1.0, 4.199e-08, 0.0, 1.0, -3.141e-07, 0.0, 1.0, 0.0, 0.0, 1.0, 0.0, 0.0, 1.0, 2.445e-08, 0.0, 1.0, 1.174e-07, 0.0, 1.0, 2.445e-08, 0.0, 1.0, 0.0, 0.0, 1.0, 1.732e-07, 0.0, 1.0, 2.445e-08, 0.0, 1.0, 1.174e-07, 0.0, 1.0, 0.0, 0.0, 1.0, 2.445e-08, 0.0, 1.0, 1.732e-07, 0.0, 1.0, 0.0, 0.0, 1.0, 2.445e-08, 0.0, 1.0, 0.0, 0.0, 1.0, 0.0, 0.0, 1.0, 0.0, 0.0, 1.0, 0.0, 0.0, 1.0, 0.0, 0.0, 1.0, 0.0, 0.0, 1.0, 0.0, 0.0, 1.0, 0.0, 0.0, 1.0, 0.0, 0.0, 1.0, 0.0, 0.0, 1.0, 0.0, 0.0, 1.0, 0.0, 0.0, 1.0, 0.0, 0.0, 1.0, 0.0, 0.0, 1.0, 0.0, 0.0, 1.0, 0.0])] * 3)])

# ---- objects
ob_ground_dirtrivercrossing = bpy.data.objects.new('ground_dirtRiverCrossing', me_mesh)

# ---- transforms, parenting, visibility, modifiers, constraints
ob_ground_dirtrivercrossing.location = (0.0, 0.0, 4.963e-15)
ob_ground_dirtrivercrossing.rotation_euler = (1.571, -0.0, 0.0)
ob_ground_dirtrivercrossing.color = (0.8, 0.8, 0.8, 1.0)
ob_ground_dirtrivercrossing.lineart.crease_threshold = 0.0
_vg = ob_ground_dirtrivercrossing.vertex_groups.new(name='TopLayer')
_vg = ob_ground_dirtrivercrossing.vertex_groups.new(name='Seccond Layer')
_vg = ob_ground_dirtrivercrossing.vertex_groups.new(name='3rd year')

# ---- collection membership
col_collection.objects.link(ob_ground_dirtrivercrossing)

# ---- scene / render settings (as saved in the file)
scene.frame_start = 1; scene.frame_end = 250; scene.frame_set(1)
scene.render.engine = 'BLENDER_EEVEE_NEXT'
scene.cycles.use_denoising = False
scene.cycles.samples = 128
scene.cycles.sampling_pattern = 'TABULATED_SOBOL'
scene.cycles.use_adaptive_sampling = False
scene.cycles.use_light_tree = False
scene.view_settings.view_transform = 'Filmic'
bpy.context.view_layer.update()

# ---- added for rendering (the .blend has no active camera and no usable light): camera, sun
cam_auto = bpy.data.cameras.new('AutoCamera')
cam_auto.lens = 50.0
cam_auto.sensor_width = 36.0
cam_auto.clip_end = 1000.0
ob_auto_camera = bpy.data.objects.new('AutoCamera', cam_auto)
scene.collection.objects.link(ob_auto_camera)
ob_auto_camera.location = (8.28753, -20.945, 11.88)
ob_auto_camera.rotation_euler = (1.09748, -7.21219e-08, 0.694738)
scene.camera = ob_auto_camera
light_auto_sun = bpy.data.lights.new('AutoSun', 'SUN')
light_auto_sun.energy = 3.0
light_auto_sun.angle = 0.0523599
ob_auto_sun = bpy.data.objects.new('AutoSun', light_auto_sun)
scene.collection.objects.link(ob_auto_sun)
ob_auto_sun.rotation_euler = (0.872665, 0.174533, 0.523599)
bpy.context.view_layer.update()
